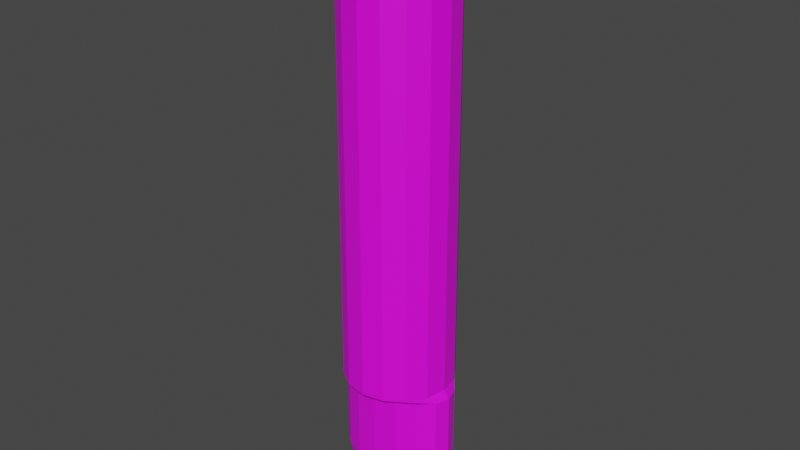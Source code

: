# Source: Arm.blend  (saved by Blender 3.1.7; exported with 4.5.12 LTS)
import bpy
from mathutils import Matrix  # noqa: F401  (used for matrix-valued properties, if any)

bpy.ops.wm.read_factory_settings(use_empty=True)
scene = bpy.context.scene
scene.name = 'Scene'

# ---- collections
col_collection = bpy.data.collections.new('Collection'); scene.collection.children.link(col_collection)

# ---- images (referenced by path relative to the original .blend; pixels are not part of the script)
import os
ASSET_DIR = os.environ.get("B2B_ASSET_DIR", "")  # directory of the original .blend (textures are referenced by path, not embedded)
HERE = os.path.dirname(os.path.abspath(__file__))  # packed textures are extracted next to this script under _unpacked/

def load_image(name, relpath, width, height, colorspace="sRGB"):
    """Load a texture the original file referenced (path relative to the .blend, or extracted next to this script)."""
    p = next((c for c in (os.path.join(HERE, relpath), os.path.join(ASSET_DIR, relpath)) if relpath and os.path.exists(c)), "")
    if p:
        img = bpy.data.images.load(p, check_existing=True)
        img.name = name
    else:  # same state as the original file: an image datablock whose file is absent (Cycles renders it pink)
        img = bpy.data.images.new(name, width, height)
        img.source = "FILE"
        img.filepath = "//" + (relpath or name)
    img.colorspace_settings.name = colorspace
    return img
img_arm_png = load_image('Arm.png', 'Arm.png', 1024, 1024, 'sRGB')

# ---- materials (node trees are filled in below, after node groups)
mat_material_001 = bpy.data.materials.new('Material.001')
mat_material_001.use_transparent_shadow = False

# ---- material node trees
mat_material_001.use_nodes = True; mat_material_001.node_tree.nodes.clear()
_N = mat_material_001.node_tree.nodes; _L = mat_material_001.node_tree.links
n0 = _N.new('ShaderNodeBsdfPrincipled'); n0.name = 'Principled BSDF'; n0.location = (10, 300)
n0.distribution = 'GGX'
n0.subsurface_method = 'RANDOM_WALK_SKIN'
n0.inputs[3].default_value = 1.45
n0.inputs[27].default_value = (0.0, 0.0, 0.0, 1.0)
n0.inputs[28].default_value = 1.0
n1 = _N.new('ShaderNodeOutputMaterial'); n1.name = 'Material Output'; n1.location = (300, 300)
n2 = _N.new('ShaderNodeTexImage'); n2.name = 'Image Texture'; n2.location = (-280, 280)
n2.image = img_arm_png
_L.new(n0.outputs[0], n1.inputs[0])
_L.new(n2.outputs[0], n0.inputs[0])
n1.is_active_output = True

# ---- world
world_world = bpy.data.worlds.new('World'); scene.world = world_world
world_world.use_nodes = True; world_world.node_tree.nodes.clear()
_N = world_world.node_tree.nodes; _L = world_world.node_tree.links
n0 = _N.new('ShaderNodeOutputWorld'); n0.name = 'World Output'; n0.location = (300, 300)
n1 = _N.new('ShaderNodeBackground'); n1.name = 'Background'; n1.location = (10, 300)
n1.inputs[0].default_value = (0.05088, 0.05088, 0.05088, 1.0)
_L.new(n1.outputs[0], n0.inputs[0])
n0.is_active_output = True
world_world.color = (0.05088, 0.05088, 0.05088)
world_world.use_sun_shadow = False
world_world.sun_shadow_jitter_overblur = 0.0

# ---- meshes
me_sphere = bpy.data.meshes.new('Sphere')
me_sphere.from_pydata([(0.0, 0.1951, 0.9808), (0.0, 0.7071, 0.7071), (0.0, 0.8315, 0.5556), (0.0, 0.9239, 0.3827), (0.0, 0.9808, 0.1951), (0.0, 1.0, -7.381), (-9.83e-09, 0.6919, -7.518), (0.07466, 0.1802, 0.9808), (0.1464, 0.3536, 0.9239), (0.2126, 0.5133, 0.8315), (0.2706, 0.6533, 0.7071), (0.3182, 0.7682, 0.5556), (0.3536, 0.8536, 0.3827), (0.3753, 0.9061, 0.1951), (0.3827, 0.9239, -7.381), (0.4228, 0.6393, -7.518), (0.1379, 0.1379, 0.9808), (0.2706, 0.2706, 0.9239), (0.3928, 0.3928, 0.8315), (0.5, 0.5, 0.7071), (0.5879, 0.5879, 0.5556), (0.6533, 0.6533, 0.3827), (0.6935, 0.6935, 0.1951), (0.7071, 0.7071, -7.381), (0.7811, 0.4893, -7.518), (0.1802, 0.07466, 0.9808), (0.3536, 0.1464, 0.9239), (0.5133, 0.2126, 0.8315), (0.6533, 0.2706, 0.7071), (0.7682, 0.3182, 0.5556), (0.8536, 0.3536, 0.3827), (0.9061, 0.3753, 0.1951), (0.9239, 0.3827, -7.381), (1.021, 0.2648, -7.518), (0.1951, -1.035e-07, 0.9808), (0.3827, -9.606e-08, 0.9239), (0.5556, -1.408e-07, 0.8315), (0.7071, -1.855e-07, 0.7071), (0.8315, -1.855e-07, 0.5556), (0.9239, -2.153e-07, 0.3827), (0.9808, -2.153e-07, 0.1951), (1.0, -2.451e-07, -7.381), (1.105, -1.811e-07, -7.518), (0.1802, -0.07466, 0.9808), (0.3536, -0.1464, 0.9239), (0.5133, -0.2126, 0.8315), (0.6533, -0.2706, 0.7071), (0.7682, -0.3182, 0.5556), (0.8536, -0.3536, 0.3827), (0.9061, -0.3753, 0.1951), (0.9239, -0.3827, -7.381), (1.021, -0.2648, -7.518), (0.1379, -0.1379, 0.9808), (0.2706, -0.2706, 0.9239), (0.3928, -0.3928, 0.8315), (0.5, -0.5, 0.7071), (0.5879, -0.5879, 0.5556), (0.6533, -0.6533, 0.3827), (0.6935, -0.6935, 0.1951), (0.7071, -0.7071, -7.381), (0.7811, -0.4893, -7.518), (0.07466, -0.1802, 0.9808), (0.1464, -0.3536, 0.9239), (0.2126, -0.5133, 0.8315), (0.2706, -0.6533, 0.7071), (0.3182, -0.7682, 0.5556), (0.3536, -0.8536, 0.3827), (0.3753, -0.9061, 0.1951), (0.3827, -0.9239, -7.381), (0.4228, -0.6393, -7.518), (-5.595e-08, -0.1951, 0.9808), (-7.085e-08, -0.3827, 0.9239), (-1.156e-07, -0.5556, 0.8315), (-8.575e-08, -0.7071, 0.7071), (-1.156e-07, -0.8315, 0.5556), (-2.646e-07, -0.9239, 0.3827), (-1.156e-07, -0.9808, 0.1951), (-2.944e-07, -1.0, -7.381), (-1.4e-07, -0.6919, -7.518), (-0.07466, -0.1802, 0.9808), (-0.1464, -0.3536, 0.9239), (-0.2126, -0.5133, 0.8315), (-0.2706, -0.6533, 0.7071), (-0.3182, -0.7682, 0.5556), (-0.3536, -0.8536, 0.3827), (-0.3753, -0.9061, 0.1951), (-0.3827, -0.9239, -7.381), (-0.4228, -0.6393, -7.518), (-0.1379, -0.1379, 0.9808), (-0.2706, -0.2706, 0.9239), (-0.3928, -0.3928, 0.8315), (-0.5, -0.5, 0.7071), (-0.5879, -0.5879, 0.5556), (-0.6533, -0.6533, 0.3827), (-0.6935, -0.6935, 0.1951), (-0.7071, -0.7071, -7.381), (-0.7811, -0.4893, -7.518), (-8.077e-08, -1.209e-07, 1.0), (-0.1802, -0.07466, 0.9808), (-0.3536, -0.1464, 0.9239), (-0.5133, -0.2126, 0.8315), (-0.6533, -0.2706, 0.7071), (-0.7682, -0.3182, 0.5556), (-0.8536, -0.3536, 0.3827), (-0.9061, -0.3753, 0.1951), (-0.9239, -0.3827, -7.381), (-1.021, -0.2648, -7.518), (-0.1951, 7.959e-10, 0.9808), (-0.3827, 5.295e-08, 0.9239), (-0.5556, 1.275e-07, 0.8315), (-0.7071, 8.275e-08, 0.7071), (-0.8315, 1.126e-07, 0.5556), (-0.9239, 2.616e-07, 0.3827), (-0.9808, 1.424e-07, 0.1951), (-1.0, 3.51e-07, -7.381), (-1.105, 7.122e-08, -7.518), (-0.1802, 0.07466, 0.9808), (-0.3536, 0.1464, 0.9239), (-0.5133, 0.2126, 0.8315), (-0.6533, 0.2706, 0.7071), (-0.7682, 0.3182, 0.5556), (-0.8536, 0.3536, 0.3827), (-0.9061, 0.3753, 0.1951), (-0.9239, 0.3827, -7.381), (-1.021, 0.2648, -7.518), (-0.1379, 0.1379, 0.9808), (-0.2706, 0.2706, 0.9239), (-0.3928, 0.3928, 0.8315), (-0.5, 0.5, 0.7071), (-0.5879, 0.5879, 0.5556), (-0.6533, 0.6533, 0.3827), (-0.6935, 0.6935, 0.1951), (-0.7071, 0.7071, -7.381), (-0.7811, 0.4893, -7.518), (-0.07466, 0.1802, 0.9808), (-0.1464, 0.3536, 0.9239), (-0.2126, 0.5133, 0.8315), (-0.2706, 0.6533, 0.7071), (-0.3182, 0.7682, 0.5556), (-0.3536, 0.8536, 0.3827), (-0.3753, 0.9061, 0.1951), (-0.3827, 0.9239, -7.381), (-0.4228, 0.6393, -7.518), (2.123e-07, 0.3827, 0.9239), (3.017e-07, 0.5556, 0.8315), (0.0, 0.9819, -0.2506), (0.0, 0.983, -0.6962), (0.0, 0.9842, -1.142), (0.0, 0.9853, -1.587), (0.0, 0.9864, -2.033), (0.0, 0.9876, -2.479), (0.0, 0.9887, -2.924), (0.0, 0.9898, -3.37), (0.0, 0.991, -3.816), (0.0, 0.9921, -4.261), (0.0, 0.9932, -4.707), (0.0, 0.9943, -5.153), (0.0, 0.9955, -5.598), (0.0, 0.9966, -6.044), (0.0, 0.9977, -6.49), (0.0, 0.9989, -6.935), (0.3758, 0.9072, -0.2506), (0.3762, 0.9082, -0.6962), (0.3766, 0.9093, -1.142), (0.3771, 0.9103, -1.587), (0.3775, 0.9113, -2.033), (0.3779, 0.9124, -2.479), (0.3784, 0.9134, -2.924), (0.3788, 0.9145, -3.37), (0.3792, 0.9155, -3.816), (0.3797, 0.9166, -4.261), (0.3801, 0.9176, -4.707), (0.3805, 0.9187, -5.153), (0.381, 0.9197, -5.598), (0.3814, 0.9207, -6.044), (0.3818, 0.9218, -6.49), (0.3823, 0.9228, -6.935), (0.6943, 0.6943, -0.2506), (0.6951, 0.6951, -0.6962), (0.6959, 0.6959, -1.142), (0.6967, 0.6967, -1.587), (0.6975, 0.6975, -2.033), (0.6983, 0.6983, -2.479), (0.6991, 0.6991, -2.924), (0.6999, 0.6999, -3.37), (0.7007, 0.7007, -3.816), (0.7015, 0.7015, -4.261), (0.7023, 0.7023, -4.707), (0.7031, 0.7031, -5.153), (0.7039, 0.7039, -5.598), (0.7047, 0.7047, -6.044), (0.7055, 0.7055, -6.49), (0.7063, 0.7063, -6.935), (0.9072, 0.3758, -0.2506), (0.9082, 0.3762, -0.6962), (0.9093, 0.3766, -1.142), (0.9103, 0.3771, -1.587), (0.9113, 0.3775, -2.033), (0.9124, 0.3779, -2.479), (0.9134, 0.3784, -2.924), (0.9145, 0.3788, -3.37), (0.9155, 0.3792, -3.816), (0.9166, 0.3797, -4.261), (0.9176, 0.3801, -4.707), (0.9187, 0.3805, -5.153), (0.9197, 0.381, -5.598), (0.9207, 0.3814, -6.044), (0.9218, 0.3818, -6.49), (0.9228, 0.3823, -6.935), (0.9819, -2.17e-07, -0.2506), (0.983, -2.188e-07, -0.6962), (0.9842, -2.205e-07, -1.142), (0.9853, -2.223e-07, -1.587), (0.9864, -2.24e-07, -2.033), (0.9876, -2.258e-07, -2.479), (0.9887, -2.275e-07, -2.924), (0.9898, -2.293e-07, -3.37), (0.991, -2.31e-07, -3.816), (0.9921, -2.328e-07, -4.261), (0.9932, -2.346e-07, -4.707), (0.9943, -2.363e-07, -5.153), (0.9955, -2.381e-07, -5.598), (0.9966, -2.398e-07, -6.044), (0.9977, -2.416e-07, -6.49), (0.9989, -2.433e-07, -6.935), (0.9072, -0.3758, -0.2506), (0.9082, -0.3762, -0.6962), (0.9093, -0.3766, -1.142), (0.9103, -0.3771, -1.587), (0.9113, -0.3775, -2.033), (0.9124, -0.3779, -2.479), (0.9134, -0.3784, -2.924), (0.9145, -0.3788, -3.37), (0.9155, -0.3792, -3.816), (0.9166, -0.3797, -4.261), (0.9176, -0.3801, -4.707), (0.9187, -0.3805, -5.153), (0.9197, -0.381, -5.598), (0.9207, -0.3814, -6.044), (0.9218, -0.3818, -6.49), (0.9228, -0.3823, -6.935), (0.6943, -0.6943, -0.2506), (0.6951, -0.6951, -0.6962), (0.6959, -0.6959, -1.142), (0.6967, -0.6967, -1.587), (0.6975, -0.6975, -2.033), (0.6983, -0.6983, -2.479), (0.6991, -0.6991, -2.924), (0.6999, -0.6999, -3.37), (0.7007, -0.7007, -3.816), (0.7015, -0.7015, -4.261), (0.7023, -0.7023, -4.707), (0.7031, -0.7031, -5.153), (0.7039, -0.7039, -5.598), (0.7047, -0.7047, -6.044), (0.7055, -0.7055, -6.49), (0.7063, -0.7063, -6.935), (0.3758, -0.9072, -0.2506), (0.3762, -0.9082, -0.6962), (0.3766, -0.9093, -1.142), (0.3771, -0.9103, -1.587), (0.3775, -0.9113, -2.033), (0.3779, -0.9124, -2.479), (0.3784, -0.9134, -2.924), (0.3788, -0.9145, -3.37), (0.3792, -0.9155, -3.816), (0.3797, -0.9166, -4.261), (0.3801, -0.9176, -4.707), (0.3805, -0.9187, -5.153), (0.381, -0.9197, -5.598), (0.3814, -0.9207, -6.044), (0.3818, -0.9218, -6.49), (0.3823, -0.9228, -6.935), (-1.261e-07, -0.9819, -0.2506), (-1.366e-07, -0.983, -0.6962), (-1.471e-07, -0.9842, -1.142), (-1.576e-07, -0.9853, -1.587), (-1.681e-07, -0.9864, -2.033), (-1.787e-07, -0.9876, -2.479), (-1.892e-07, -0.9887, -2.924), (-1.997e-07, -0.9898, -3.37), (-2.102e-07, -0.991, -3.816), (-2.207e-07, -0.9921, -4.261), (-2.313e-07, -0.9932, -4.707), (-2.418e-07, -0.9943, -5.153), (-2.523e-07, -0.9955, -5.598), (-2.628e-07, -0.9966, -6.044), (-2.733e-07, -0.9977, -6.49), (-2.839e-07, -0.9989, -6.935), (-0.3758, -0.9072, -0.2506), (-0.3762, -0.9082, -0.6962), (-0.3766, -0.9093, -1.142), (-0.3771, -0.9103, -1.587), (-0.3775, -0.9113, -2.033), (-0.3779, -0.9124, -2.479), (-0.3784, -0.9134, -2.924), (-0.3788, -0.9145, -3.37), (-0.3792, -0.9155, -3.816), (-0.3797, -0.9166, -4.261), (-0.3801, -0.9176, -4.707), (-0.3805, -0.9187, -5.153), (-0.381, -0.9197, -5.598), (-0.3814, -0.9207, -6.044), (-0.3818, -0.9218, -6.49), (-0.3823, -0.9228, -6.935), (-0.6943, -0.6943, -0.2506), (-0.6951, -0.6951, -0.6962), (-0.6959, -0.6959, -1.142), (-0.6967, -0.6967, -1.587), (-0.6975, -0.6975, -2.033), (-0.6983, -0.6983, -2.479), (-0.6991, -0.6991, -2.924), (-0.6999, -0.6999, -3.37), (-0.7007, -0.7007, -3.816), (-0.7015, -0.7015, -4.261), (-0.7023, -0.7023, -4.707), (-0.7031, -0.7031, -5.153), (-0.7039, -0.7039, -5.598), (-0.7047, -0.7047, -6.044), (-0.7055, -0.7055, -6.49), (-0.7063, -0.7063, -6.935), (-0.9072, -0.3758, -0.2506), (-0.9082, -0.3762, -0.6962), (-0.9093, -0.3766, -1.142), (-0.9103, -0.3771, -1.587), (-0.9113, -0.3775, -2.033), (-0.9124, -0.3779, -2.479), (-0.9134, -0.3784, -2.924), (-0.9145, -0.3788, -3.37), (-0.9155, -0.3792, -3.816), (-0.9166, -0.3797, -4.261), (-0.9176, -0.3801, -4.707), (-0.9187, -0.3805, -5.153), (-0.9197, -0.381, -5.598), (-0.9207, -0.3814, -6.044), (-0.9218, -0.3818, -6.49), (-0.9228, -0.3823, -6.935), (-0.9819, 1.546e-07, -0.2506), (-0.983, 1.669e-07, -0.6962), (-0.9842, 1.792e-07, -1.142), (-0.9853, 1.914e-07, -1.587), (-0.9864, 2.037e-07, -2.033), (-0.9876, 2.16e-07, -2.479), (-0.9887, 2.283e-07, -2.924), (-0.9898, 2.405e-07, -3.37), (-0.991, 2.528e-07, -3.816), (-0.9921, 2.651e-07, -4.261), (-0.9932, 2.773e-07, -4.707), (-0.9943, 2.896e-07, -5.153), (-0.9955, 3.019e-07, -5.598), (-0.9966, 3.142e-07, -6.044), (-0.9977, 3.264e-07, -6.49), (-0.9989, 3.387e-07, -6.935), (-0.9072, 0.3758, -0.2506), (-0.9082, 0.3762, -0.6962), (-0.9093, 0.3766, -1.142), (-0.9103, 0.3771, -1.587), (-0.9113, 0.3775, -2.033), (-0.9124, 0.3779, -2.479), (-0.9134, 0.3784, -2.924), (-0.9145, 0.3788, -3.37), (-0.9155, 0.3792, -3.816), (-0.9166, 0.3797, -4.261), (-0.9176, 0.3801, -4.707), (-0.9187, 0.3805, -5.153), (-0.9197, 0.381, -5.598), (-0.9207, 0.3814, -6.044), (-0.9218, 0.3818, -6.49), (-0.9228, 0.3823, -6.935), (-0.6943, 0.6943, -0.2506), (-0.6951, 0.6951, -0.6962), (-0.6959, 0.6959, -1.142), (-0.6967, 0.6967, -1.587), (-0.6975, 0.6975, -2.033), (-0.6983, 0.6983, -2.479), (-0.6991, 0.6991, -2.924), (-0.6999, 0.6999, -3.37), (-0.7007, 0.7007, -3.816), (-0.7015, 0.7015, -4.261), (-0.7023, 0.7023, -4.707), (-0.7031, 0.7031, -5.153), (-0.7039, 0.7039, -5.598), (-0.7047, 0.7047, -6.044), (-0.7055, 0.7055, -6.49), (-0.7063, 0.7063, -6.935), (-0.3758, 0.9072, -0.2506), (-0.3762, 0.9082, -0.6962), (-0.3766, 0.9093, -1.142), (-0.3771, 0.9103, -1.587), (-0.3775, 0.9113, -2.033), (-0.3779, 0.9124, -2.479), (-0.3784, 0.9134, -2.924), (-0.3788, 0.9145, -3.37), (-0.3792, 0.9155, -3.816), (-0.3797, 0.9166, -4.261), (-0.3801, 0.9176, -4.707), (-0.3805, 0.9187, -5.153), (-0.381, 0.9197, -5.598), (-0.3814, 0.9207, -6.044), (-0.3818, 0.9218, -6.49), (-0.3823, 0.9228, -6.935), (-2.215e-07, 0.6919, -9.085), (-2.215e-07, 0.6518, -9.297), (-2.215e-07, 0.5866, -9.491), (-2.215e-07, 0.4989, -9.662), (-2.215e-07, 0.392, -9.802), (-2.215e-07, 0.27, -9.906), (-2.215e-07, 0.1376, -9.97), (0.4228, 0.6393, -9.085), (0.3982, 0.6022, -9.297), (0.3584, 0.5419, -9.491), (0.3048, 0.4609, -9.662), (0.2395, 0.3621, -9.802), (0.1649, 0.2494, -9.906), (0.08409, 0.1272, -9.97), (0.7811, 0.4893, -9.085), (0.7358, 0.4609, -9.297), (0.6622, 0.4148, -9.491), (0.5632, 0.3527, -9.662), (0.4425, 0.2772, -9.802), (0.3048, 0.1909, -9.906), (0.1554, 0.09732, -9.97), (1.021, 0.2648, -9.085), (0.9614, 0.2494, -9.297), (0.8652, 0.2245, -9.491), (0.7358, 0.1909, -9.662), (0.5781, 0.15, -9.802), (0.3982, 0.1033, -9.906), (0.203, 0.05267, -9.97), (1.105, 2.759e-09, -9.085), (1.041, 2.759e-09, -9.297), (0.9365, 2.378e-08, -9.491), (0.7964, 2.378e-08, -9.662), (0.6258, 6.584e-08, -9.802), (0.431, 6.584e-08, -9.906), (0.2197, 8.686e-08, -9.97), (1.021, -0.2648, -9.085), (0.9614, -0.2494, -9.297), (0.8652, -0.2245, -9.491), (0.7358, -0.1909, -9.662), (0.5781, -0.15, -9.802), (0.3982, -0.1033, -9.906), (0.203, -0.05267, -9.97), (0.7811, -0.4893, -9.085), (0.7358, -0.4609, -9.297), (0.6622, -0.4148, -9.491), (0.5632, -0.3527, -9.662), (0.4425, -0.2772, -9.802), (0.3048, -0.1909, -9.906), (0.1554, -0.09732, -9.97), (0.4228, -0.6393, -9.085), (0.3982, -0.6022, -9.297), (0.3584, -0.5419, -9.491), (0.3048, -0.4609, -9.662), (0.2395, -0.3621, -9.802), (0.1649, -0.2494, -9.906), (0.08409, -0.1272, -9.97), (-3.516e-07, -0.6919, -9.085), (-5.195e-07, -0.6518, -9.297), (-3.516e-07, -0.5866, -9.491), (-3.181e-07, -0.4989, -9.662), (-3.516e-07, -0.392, -9.802), (-3.181e-07, -0.27, -9.906), (-2.845e-07, -0.1376, -9.97), (-2.215e-07, 9.296e-08, -9.992), (-0.4228, -0.6393, -9.085), (-0.3982, -0.6022, -9.297), (-0.3584, -0.5419, -9.491), (-0.3048, -0.4609, -9.662), (-0.2395, -0.3621, -9.802), (-0.1649, -0.2494, -9.906), (-0.08409, -0.1272, -9.97), (-0.7811, -0.4893, -9.085), (-0.7358, -0.4609, -9.297), (-0.6622, -0.4148, -9.491), (-0.5632, -0.3527, -9.662), (-0.4425, -0.2772, -9.802), (-0.3048, -0.1909, -9.906), (-0.1554, -0.09732, -9.97), (-1.021, -0.2648, -9.085), (-0.9614, -0.2494, -9.297), (-0.8652, -0.2245, -9.491), (-0.7358, -0.1909, -9.662), (-0.5781, -0.15, -9.802), (-0.3982, -0.1033, -9.906), (-0.203, -0.05267, -9.97), (-1.105, 2.551e-07, -9.085), (-1.041, 3.392e-07, -9.297), (-0.9365, 2.34e-07, -9.491), (-0.7964, 2.13e-07, -9.662), (-0.6258, 2.446e-07, -9.802), (-0.431, 2.025e-07, -9.906), (-0.2197, 1.552e-07, -9.97), (-1.021, 0.2648, -9.085), (-0.9614, 0.2494, -9.297), (-0.8652, 0.2245, -9.491), (-0.7358, 0.1909, -9.662), (-0.5781, 0.15, -9.802), (-0.3982, 0.1033, -9.906), (-0.203, 0.05267, -9.97), (-0.7811, 0.4893, -9.085), (-0.7358, 0.4609, -9.297), (-0.6622, 0.4148, -9.491), (-0.5632, 0.3527, -9.662), (-0.4425, 0.2772, -9.802), (-0.3048, 0.1909, -9.906), (-0.1554, 0.09732, -9.97), (-0.4228, 0.6393, -9.085), (-0.3982, 0.6022, -9.297), (-0.3584, 0.5419, -9.491), (-0.3048, 0.4609, -9.662), (-0.2395, 0.3621, -9.802), (-0.1649, 0.2494, -9.906), (-0.08409, 0.1272, -9.97)], [], [(4, 3, 12, 13), (145, 4, 13, 161), (0, 97, 7), (6, 5, 14, 15), (143, 0, 7, 8), (144, 143, 8, 9), (1, 144, 9, 10), (2, 1, 10, 11), (3, 2, 11, 12), (12, 11, 20, 21), (13, 12, 21, 22), (161, 13, 22, 177), (7, 97, 16), (15, 14, 23, 24), (8, 7, 16, 17), (9, 8, 17, 18), (10, 9, 18, 19), (11, 10, 19, 20), (17, 16, 25, 26), (18, 17, 26, 27), (19, 18, 27, 28), (20, 19, 28, 29), (21, 20, 29, 30), (22, 21, 30, 31), (177, 22, 31, 193), (16, 97, 25), (24, 23, 32, 33), (30, 29, 38, 39), (31, 30, 39, 40), (193, 31, 40, 209), (25, 97, 34), (33, 32, 41, 42), (26, 25, 34, 35), (27, 26, 35, 36), (28, 27, 36, 37), (29, 28, 37, 38), (36, 35, 44, 45), (37, 36, 45, 46), (38, 37, 46, 47), (39, 38, 47, 48), (40, 39, 48, 49), (209, 40, 49, 225), (34, 97, 43), (42, 41, 50, 51), (35, 34, 43, 44), (49, 48, 57, 58), (225, 49, 58, 241), (43, 97, 52), (51, 50, 59, 60), (44, 43, 52, 53), (45, 44, 53, 54), (46, 45, 54, 55), (47, 46, 55, 56), (48, 47, 56, 57), (54, 53, 62, 63), (55, 54, 63, 64), (56, 55, 64, 65), (57, 56, 65, 66), (58, 57, 66, 67), (241, 58, 67, 257), (52, 97, 61), (60, 59, 68, 69), (53, 52, 61, 62), (67, 66, 75, 76), (257, 67, 76, 273), (61, 97, 70), (69, 68, 77, 78), (62, 61, 70, 71), (63, 62, 71, 72), (64, 63, 72, 73), (65, 64, 73, 74), (66, 65, 74, 75), (73, 72, 81, 82), (74, 73, 82, 83), (75, 74, 83, 84), (76, 75, 84, 85), (273, 76, 85, 289), (70, 97, 79), (78, 77, 86, 87), (71, 70, 79, 80), (72, 71, 80, 81), (289, 85, 94, 305), (79, 97, 88), (87, 86, 95, 96), (80, 79, 88, 89), (81, 80, 89, 90), (82, 81, 90, 91), (83, 82, 91, 92), (84, 83, 92, 93), (85, 84, 93, 94), (92, 91, 101, 102), (93, 92, 102, 103), (94, 93, 103, 104), (305, 94, 104, 321), (88, 97, 98), (96, 95, 105, 106), (89, 88, 98, 99), (90, 89, 99, 100), (91, 90, 100, 101), (98, 97, 107), (106, 105, 114, 115), (99, 98, 107, 108), (100, 99, 108, 109), (101, 100, 109, 110), (102, 101, 110, 111), (103, 102, 111, 112), (104, 103, 112, 113), (321, 104, 113, 337), (111, 110, 119, 120), (112, 111, 120, 121), (113, 112, 121, 122), (337, 113, 122, 353), (107, 97, 116), (115, 114, 123, 124), (108, 107, 116, 117), (109, 108, 117, 118), (110, 109, 118, 119), (124, 123, 132, 133), (117, 116, 125, 126), (118, 117, 126, 127), (119, 118, 127, 128), (120, 119, 128, 129), (121, 120, 129, 130), (122, 121, 130, 131), (15, 24, 415, 408), (353, 122, 131, 369), (116, 97, 125), (87, 96, 472, 465), (96, 106, 479, 472), (130, 129, 138, 139), (33, 42, 429, 422), (131, 130, 139, 140), (42, 51, 436, 429), (369, 131, 140, 385), (125, 97, 134), (115, 124, 493, 486), (133, 132, 141, 142), (126, 125, 134, 135), (106, 115, 486, 479), (127, 126, 135, 136), (51, 60, 443, 436), (128, 127, 136, 137), (142, 6, 401, 507), (129, 128, 137, 138), (135, 134, 0, 143), (60, 69, 450, 443), (136, 135, 143, 144), (69, 78, 457, 450), (137, 136, 144, 1), (133, 142, 507, 500), (138, 137, 1, 2), (24, 33, 422, 415), (139, 138, 2, 3), (78, 87, 465, 457), (140, 139, 3, 4), (6, 15, 408, 401), (385, 140, 4, 145), (134, 97, 0), (124, 133, 500, 493), (142, 141, 5, 6), (141, 400, 160, 5), (400, 399, 159, 160), (399, 398, 158, 159), (398, 397, 157, 158), (397, 396, 156, 157), (396, 395, 155, 156), (395, 394, 154, 155), (394, 393, 153, 154), (393, 392, 152, 153), (392, 391, 151, 152), (391, 390, 150, 151), (390, 389, 149, 150), (389, 388, 148, 149), (388, 387, 147, 148), (387, 386, 146, 147), (386, 385, 145, 146), (132, 384, 400, 141), (384, 383, 399, 400), (383, 382, 398, 399), (382, 381, 397, 398), (381, 380, 396, 397), (380, 379, 395, 396), (379, 378, 394, 395), (378, 377, 393, 394), (377, 376, 392, 393), (376, 375, 391, 392), (375, 374, 390, 391), (374, 373, 389, 390), (373, 372, 388, 389), (372, 371, 387, 388), (371, 370, 386, 387), (370, 369, 385, 386), (123, 368, 384, 132), (368, 367, 383, 384), (367, 366, 382, 383), (366, 365, 381, 382), (365, 364, 380, 381), (364, 363, 379, 380), (363, 362, 378, 379), (362, 361, 377, 378), (361, 360, 376, 377), (360, 359, 375, 376), (359, 358, 374, 375), (358, 357, 373, 374), (357, 356, 372, 373), (356, 355, 371, 372), (355, 354, 370, 371), (354, 353, 369, 370), (114, 352, 368, 123), (352, 351, 367, 368), (351, 350, 366, 367), (350, 349, 365, 366), (349, 348, 364, 365), (348, 347, 363, 364), (347, 346, 362, 363), (346, 345, 361, 362), (345, 344, 360, 361), (344, 343, 359, 360), (343, 342, 358, 359), (342, 341, 357, 358), (341, 340, 356, 357), (340, 339, 355, 356), (339, 338, 354, 355), (338, 337, 353, 354), (105, 336, 352, 114), (336, 335, 351, 352), (335, 334, 350, 351), (334, 333, 349, 350), (333, 332, 348, 349), (332, 331, 347, 348), (331, 330, 346, 347), (330, 329, 345, 346), (329, 328, 344, 345), (328, 327, 343, 344), (327, 326, 342, 343), (326, 325, 341, 342), (325, 324, 340, 341), (324, 323, 339, 340), (323, 322, 338, 339), (322, 321, 337, 338), (95, 320, 336, 105), (320, 319, 335, 336), (319, 318, 334, 335), (318, 317, 333, 334), (317, 316, 332, 333), (316, 315, 331, 332), (315, 314, 330, 331), (314, 313, 329, 330), (313, 312, 328, 329), (312, 311, 327, 328), (311, 310, 326, 327), (310, 309, 325, 326), (309, 308, 324, 325), (308, 307, 323, 324), (307, 306, 322, 323), (306, 305, 321, 322), (86, 304, 320, 95), (304, 303, 319, 320), (303, 302, 318, 319), (302, 301, 317, 318), (301, 300, 316, 317), (300, 299, 315, 316), (299, 298, 314, 315), (298, 297, 313, 314), (297, 296, 312, 313), (296, 295, 311, 312), (295, 294, 310, 311), (294, 293, 309, 310), (293, 292, 308, 309), (292, 291, 307, 308), (291, 290, 306, 307), (290, 289, 305, 306), (77, 288, 304, 86), (288, 287, 303, 304), (287, 286, 302, 303), (286, 285, 301, 302), (285, 284, 300, 301), (284, 283, 299, 300), (283, 282, 298, 299), (282, 281, 297, 298), (281, 280, 296, 297), (280, 279, 295, 296), (279, 278, 294, 295), (278, 277, 293, 294), (277, 276, 292, 293), (276, 275, 291, 292), (275, 274, 290, 291), (274, 273, 289, 290), (68, 272, 288, 77), (272, 271, 287, 288), (271, 270, 286, 287), (270, 269, 285, 286), (269, 268, 284, 285), (268, 267, 283, 284), (267, 266, 282, 283), (266, 265, 281, 282), (265, 264, 280, 281), (264, 263, 279, 280), (263, 262, 278, 279), (262, 261, 277, 278), (261, 260, 276, 277), (260, 259, 275, 276), (259, 258, 274, 275), (258, 257, 273, 274), (59, 256, 272, 68), (256, 255, 271, 272), (255, 254, 270, 271), (254, 253, 269, 270), (253, 252, 268, 269), (252, 251, 267, 268), (251, 250, 266, 267), (250, 249, 265, 266), (249, 248, 264, 265), (248, 247, 263, 264), (247, 246, 262, 263), (246, 245, 261, 262), (245, 244, 260, 261), (244, 243, 259, 260), (243, 242, 258, 259), (242, 241, 257, 258), (50, 240, 256, 59), (240, 239, 255, 256), (239, 238, 254, 255), (238, 237, 253, 254), (237, 236, 252, 253), (236, 235, 251, 252), (235, 234, 250, 251), (234, 233, 249, 250), (233, 232, 248, 249), (232, 231, 247, 248), (231, 230, 246, 247), (230, 229, 245, 246), (229, 228, 244, 245), (228, 227, 243, 244), (227, 226, 242, 243), (226, 225, 241, 242), (41, 224, 240, 50), (224, 223, 239, 240), (223, 222, 238, 239), (222, 221, 237, 238), (221, 220, 236, 237), (220, 219, 235, 236), (219, 218, 234, 235), (218, 217, 233, 234), (217, 216, 232, 233), (216, 215, 231, 232), (215, 214, 230, 231), (214, 213, 229, 230), (213, 212, 228, 229), (212, 211, 227, 228), (211, 210, 226, 227), (210, 209, 225, 226), (32, 208, 224, 41), (208, 207, 223, 224), (207, 206, 222, 223), (206, 205, 221, 222), (205, 204, 220, 221), (204, 203, 219, 220), (203, 202, 218, 219), (202, 201, 217, 218), (201, 200, 216, 217), (200, 199, 215, 216), (199, 198, 214, 215), (198, 197, 213, 214), (197, 196, 212, 213), (196, 195, 211, 212), (195, 194, 210, 211), (194, 193, 209, 210), (23, 192, 208, 32), (192, 191, 207, 208), (191, 190, 206, 207), (190, 189, 205, 206), (189, 188, 204, 205), (188, 187, 203, 204), (187, 186, 202, 203), (186, 185, 201, 202), (185, 184, 200, 201), (184, 183, 199, 200), (183, 182, 198, 199), (182, 181, 197, 198), (181, 180, 196, 197), (180, 179, 195, 196), (179, 178, 194, 195), (178, 177, 193, 194), (14, 176, 192, 23), (176, 175, 191, 192), (175, 174, 190, 191), (174, 173, 189, 190), (173, 172, 188, 189), (172, 171, 187, 188), (171, 170, 186, 187), (170, 169, 185, 186), (169, 168, 184, 185), (168, 167, 183, 184), (167, 166, 182, 183), (166, 165, 181, 182), (165, 164, 180, 181), (164, 163, 179, 180), (163, 162, 178, 179), (162, 161, 177, 178), (5, 160, 176, 14), (160, 159, 175, 176), (159, 158, 174, 175), (158, 157, 173, 174), (157, 156, 172, 173), (156, 155, 171, 172), (155, 154, 170, 171), (154, 153, 169, 170), (153, 152, 168, 169), (152, 151, 167, 168), (151, 150, 166, 167), (150, 149, 165, 166), (149, 148, 164, 165), (148, 147, 163, 164), (147, 146, 162, 163), (146, 145, 161, 162), (406, 405, 412, 413), (407, 406, 413, 414), (464, 407, 414), (402, 401, 408, 409), (403, 402, 409, 410), (404, 403, 410, 411), (405, 404, 411, 412), (412, 411, 418, 419), (413, 412, 419, 420), (414, 413, 420, 421), (464, 414, 421), (409, 408, 415, 416), (410, 409, 416, 417), (411, 410, 417, 418), (416, 415, 422, 423), (417, 416, 423, 424), (418, 417, 424, 425), (419, 418, 425, 426), (420, 419, 426, 427), (421, 420, 427, 428), (464, 421, 428), (427, 426, 433, 434), (428, 427, 434, 435), (464, 428, 435), (423, 422, 429, 430), (424, 423, 430, 431), (425, 424, 431, 432), (426, 425, 432, 433), (430, 429, 436, 437), (431, 430, 437, 438), (432, 431, 438, 439), (433, 432, 439, 440), (434, 433, 440, 441), (435, 434, 441, 442), (464, 435, 442), (441, 440, 447, 448), (442, 441, 448, 449), (464, 442, 449), (437, 436, 443, 444), (438, 437, 444, 445), (439, 438, 445, 446), (440, 439, 446, 447), (445, 444, 451, 452), (446, 445, 452, 453), (447, 446, 453, 454), (448, 447, 454, 455), (449, 448, 455, 456), (464, 449, 456), (444, 443, 450, 451), (456, 455, 462, 463), (464, 456, 463), (451, 450, 457, 458), (452, 451, 458, 459), (453, 452, 459, 460), (454, 453, 460, 461), (455, 454, 461, 462), (459, 458, 466, 467), (460, 459, 467, 468), (461, 460, 468, 469), (462, 461, 469, 470), (463, 462, 470, 471), (464, 463, 471), (458, 457, 465, 466), (471, 470, 477, 478), (464, 471, 478), (466, 465, 472, 473), (467, 466, 473, 474), (468, 467, 474, 475), (469, 468, 475, 476), (470, 469, 476, 477), (475, 474, 481, 482), (476, 475, 482, 483), (477, 476, 483, 484), (478, 477, 484, 485), (464, 478, 485), (473, 472, 479, 480), (474, 473, 480, 481), (464, 485, 492), (480, 479, 486, 487), (481, 480, 487, 488), (482, 481, 488, 489), (483, 482, 489, 490), (484, 483, 490, 491), (485, 484, 491, 492), (490, 489, 496, 497), (491, 490, 497, 498), (492, 491, 498, 499), (464, 492, 499), (487, 486, 493, 494), (488, 487, 494, 495), (489, 488, 495, 496), (494, 493, 500, 501), (495, 494, 501, 502), (496, 495, 502, 503), (497, 496, 503, 504), (498, 497, 504, 505), (499, 498, 505, 506), (464, 499, 506), (504, 503, 510, 511), (505, 504, 511, 512), (506, 505, 512, 513), (464, 506, 513), (501, 500, 507, 508), (502, 501, 508, 509), (503, 502, 509, 510), (508, 507, 401, 402), (509, 508, 402, 403), (510, 509, 403, 404), (511, 510, 404, 405), (512, 511, 405, 406), (513, 512, 406, 407), (464, 513, 407)])
_uv = me_sphere.uv_layers.new(name='UVMap')
_uv.uv.foreach_set('vector', [0.5001, 0.1761, 0.5001, 0.1761, 0.5001, 0.1761, 0.5001, 0.1761, 0.5002, 0.1761, 0.5001, 0.1761, 0.5001, 0.1761, 0.5002, 0.1761, 0.5, 0.1761, 0.5, 0.176, 0.5, 0.1761, 0.87, 0.3167, 0.7528, 0.2725, 0.8438, 0.2388, 1.0, 0.2391, 0.5, 0.1761, 0.5, 0.1761, 0.5, 0.1761, 0.5, 0.1761, 0.5, 0.1761, 0.5, 0.1761, 0.5, 0.1761, 0.5001, 0.1761, 0.5001, 0.1761, 0.5, 0.1761, 0.5001, 0.1761, 0.5001, 0.1761, 0.5001, 0.1761, 0.5001, 0.1761, 0.5001, 0.1761, 0.5001, 0.1761, 0.5001, 0.1761, 0.5001, 0.1761, 0.5001, 0.1761, 0.5001, 0.1761, 0.5001, 0.1761, 0.5001, 0.1761, 0.5001, 0.176, 0.5001, 0.176, 0.5001, 0.1761, 0.5001, 0.1761, 0.5001, 0.176, 0.5001, 0.176, 0.5002, 0.1761, 0.5001, 0.1761, 0.5001, 0.176, 0.5002, 0.176, 0.5, 0.1761, 0.5, 0.176, 0.5, 0.176, 1.0, 0.2391, 0.8438, 0.2388, 0.9069, 0.1937, 1.0, 0.1635, 0.5, 0.1761, 0.5, 0.1761, 0.5, 0.176, 0.5, 0.176, 0.5001, 0.1761, 0.5, 0.1761, 0.5, 0.176, 0.5001, 0.176, 0.5001, 0.1761, 0.5001, 0.1761, 0.5001, 0.176, 0.5001, 0.176, 0.5001, 0.1761, 0.5001, 0.1761, 0.5001, 0.176, 0.5001, 0.176, 0.5, 0.176, 0.5, 0.176, 0.5, 0.176, 0.5, 0.176, 0.5001, 0.176, 0.5, 0.176, 0.5, 0.176, 0.5, 0.176, 0.5001, 0.176, 0.5001, 0.176, 0.5, 0.176, 0.5001, 0.176, 0.5001, 0.176, 0.5001, 0.176, 0.5001, 0.176, 0.5001, 0.176, 0.5001, 0.176, 0.5001, 0.176, 0.5001, 0.176, 0.5001, 0.176, 0.5001, 0.176, 0.5001, 0.176, 0.5001, 0.176, 0.5001, 0.176, 0.5002, 0.176, 0.5001, 0.176, 0.5001, 0.176, 0.5002, 0.176, 0.5, 0.176, 0.5, 0.176, 0.5, 0.176, 1.0, 0.1635, 0.9069, 0.1937, 0.9245, 0.1341, 0.9778, 0.1035, 0.5001, 0.176, 0.5001, 0.176, 0.5001, 0.176, 0.5001, 0.176, 0.5001, 0.176, 0.5001, 0.176, 0.5001, 0.176, 0.5001, 0.176, 0.5002, 0.176, 0.5001, 0.176, 0.5001, 0.176, 0.5002, 0.176, 0.5, 0.176, 0.5, 0.176, 0.5, 0.176, 0.9778, 0.1035, 0.9245, 0.1341, 0.8414, 0.07424, 0.9115, 0.05365, 0.5, 0.176, 0.5, 0.176, 0.5, 0.176, 0.5, 0.176, 0.5, 0.176, 0.5, 0.176, 0.5, 0.176, 0.5, 0.176, 0.5001, 0.176, 0.5, 0.176, 0.5, 0.176, 0.5, 0.176, 0.5001, 0.176, 0.5001, 0.176, 0.5, 0.176, 0.5001, 0.176, 0.5, 0.176, 0.5, 0.176, 0.5, 0.176, 0.5, 0.176, 0.5, 0.176, 0.5, 0.176, 0.5, 0.176, 0.5, 0.176, 0.5001, 0.176, 0.5, 0.176, 0.5, 0.176, 0.5, 0.176, 0.5001, 0.176, 0.5001, 0.176, 0.5, 0.176, 0.5, 0.176, 0.5001, 0.176, 0.5001, 0.176, 0.5, 0.176, 0.5001, 0.176, 0.5002, 0.176, 0.5001, 0.176, 0.5001, 0.176, 0.5001, 0.176, 0.5, 0.176, 0.5, 0.176, 0.5, 0.176, 0.9115, 0.05365, 0.8414, 0.07424, 0.6763, 0.0382, 0.7738, 0.02449, 0.5, 0.176, 0.5, 0.176, 0.5, 0.176, 0.5, 0.176, 0.5001, 0.176, 0.5, 0.176, 0.5, 0.176, 0.5, 0.176, 0.5001, 0.176, 0.5001, 0.176, 0.5, 0.176, 0.5, 0.176, 0.5, 0.176, 0.5, 0.176, 0.5, 0.176, 0.7738, 0.02449, 0.6763, 0.0382, 0.4981, 0.03662, 0.5991, 0.009051, 0.5, 0.176, 0.5, 0.176, 0.5, 0.176, 0.5, 0.176, 0.5, 0.176, 0.5, 0.176, 0.5, 0.176, 0.5, 0.176, 0.5, 0.176, 0.5, 0.176, 0.5, 0.176, 0.5, 0.176, 0.5, 0.176, 0.5, 0.176, 0.5, 0.176, 0.5, 0.176, 0.5, 0.176, 0.5, 0.176, 0.5, 0.176, 0.5, 0.176, 0.5, 0.176, 0.5, 0.176, 0.5, 0.176, 0.5, 0.176, 0.5, 0.176, 0.5, 0.176, 0.5, 0.176, 0.5, 0.176, 0.5, 0.176, 0.5, 0.176, 0.5, 0.176, 0.5, 0.176, 0.5, 0.176, 0.5, 0.176, 0.5, 0.176, 0.4999, 0.176, 0.5, 0.176, 0.5, 0.176, 0.4999, 0.176, 0.4999, 0.176, 0.5, 0.176, 0.5, 0.176, 0.4999, 0.176, 0.4999, 0.176, 0.5, 0.176, 0.5, 0.176, 0.5, 0.176, 0.5991, 0.009051, 0.4981, 0.03662, 0.3569, 0.05273, 0.3738, 0.0, 0.5, 0.176, 0.5, 0.176, 0.5, 0.176, 0.5, 0.176, 0.4999, 0.176, 0.4999, 0.176, 0.4999, 0.176, 0.4999, 0.176, 0.4999, 0.176, 0.4999, 0.176, 0.4999, 0.176, 0.4998, 0.176, 0.5, 0.176, 0.5, 0.176, 0.5, 0.176, 0.3738, 0.0, 0.3569, 0.05273, 0.2472, 0.07958, 0.13, 0.03542, 0.5, 0.176, 0.5, 0.176, 0.5, 0.176, 0.5, 0.176, 0.5, 0.176, 0.5, 0.176, 0.5, 0.176, 0.5, 0.176, 0.5, 0.176, 0.5, 0.176, 0.5, 0.176, 0.4999, 0.176, 0.5, 0.176, 0.5, 0.176, 0.4999, 0.176, 0.4999, 0.176, 0.4999, 0.176, 0.5, 0.176, 0.4999, 0.176, 0.4999, 0.176, 0.4999, 0.176, 0.5, 0.176, 0.4999, 0.176, 0.4999, 0.176, 0.4999, 0.176, 0.4999, 0.176, 0.4999, 0.176, 0.4999, 0.176, 0.4999, 0.176, 0.4999, 0.176, 0.4999, 0.176, 0.4999, 0.176, 0.4999, 0.176, 0.4999, 0.176, 0.4999, 0.176, 0.4999, 0.176, 0.4998, 0.176, 0.4999, 0.176, 0.4999, 0.176, 0.4998, 0.176, 0.5, 0.176, 0.5, 0.176, 0.5, 0.176, 0.13, 0.03542, 0.2472, 0.07958, 0.1562, 0.1133, 0.0, 0.113, 0.5, 0.176, 0.5, 0.176, 0.5, 0.176, 0.5, 0.176, 0.5, 0.176, 0.5, 0.176, 0.5, 0.176, 0.4999, 0.176, 0.4998, 0.176, 0.4999, 0.176, 0.4999, 0.1761, 0.4998, 0.1761, 0.5, 0.176, 0.5, 0.176, 0.5, 0.176, 0.0, 0.113, 0.1562, 0.1133, 0.09314, 0.1584, 3.544e-07, 0.1886, 0.5, 0.176, 0.5, 0.176, 0.5, 0.176, 0.5, 0.176, 0.4999, 0.176, 0.5, 0.176, 0.5, 0.176, 0.4999, 0.176, 0.4999, 0.176, 0.4999, 0.176, 0.4999, 0.176, 0.4999, 0.176, 0.4999, 0.176, 0.4999, 0.176, 0.4999, 0.176, 0.4999, 0.1761, 0.4999, 0.176, 0.4999, 0.176, 0.4999, 0.1761, 0.4999, 0.1761, 0.4999, 0.176, 0.4999, 0.176, 0.4999, 0.1761, 0.4999, 0.1761, 0.4999, 0.1761, 0.4999, 0.176, 0.4999, 0.1761, 0.4999, 0.1761, 0.4999, 0.1761, 0.4999, 0.1761, 0.4999, 0.1761, 0.4999, 0.1761, 0.4999, 0.1761, 0.4999, 0.1761, 0.4999, 0.1761, 0.4999, 0.1761, 0.4998, 0.1761, 0.4999, 0.1761, 0.4999, 0.1761, 0.4998, 0.1761, 0.5, 0.176, 0.5, 0.176, 0.5, 0.1761, 3.544e-07, 0.1886, 0.09314, 0.1584, 0.0755, 0.218, 0.02225, 0.2486, 0.5, 0.176, 0.5, 0.176, 0.5, 0.1761, 0.5, 0.1761, 0.4999, 0.176, 0.5, 0.176, 0.5, 0.1761, 0.5, 0.1761, 0.4999, 0.176, 0.4999, 0.176, 0.5, 0.1761, 0.4999, 0.1761, 0.5, 0.1761, 0.5, 0.176, 0.5, 0.1761, 0.02225, 0.2486, 0.0755, 0.218, 0.1586, 0.2779, 0.08848, 0.2984, 0.5, 0.1761, 0.5, 0.1761, 0.5, 0.1761, 0.5, 0.1761, 0.5, 0.1761, 0.5, 0.1761, 0.5, 0.1761, 0.5, 0.1761, 0.4999, 0.1761, 0.5, 0.1761, 0.5, 0.1761, 0.5, 0.1761, 0.4999, 0.1761, 0.4999, 0.1761, 0.5, 0.1761, 0.4999, 0.1761, 0.4999, 0.1761, 0.4999, 0.1761, 0.4999, 0.1761, 0.4999, 0.1761, 0.4999, 0.1761, 0.4999, 0.1761, 0.4999, 0.1761, 0.4999, 0.1761, 0.4998, 0.1761, 0.4999, 0.1761, 0.4999, 0.1761, 0.4998, 0.1761, 0.4999, 0.1761, 0.5, 0.1761, 0.5, 0.1761, 0.5, 0.1761, 0.4999, 0.1761, 0.4999, 0.1761, 0.5, 0.1761, 0.5, 0.1761, 0.4999, 0.1761, 0.4999, 0.1761, 0.5, 0.1761, 0.5, 0.1761, 0.4998, 0.1761, 0.4999, 0.1761, 0.5, 0.1761, 0.4999, 0.1761, 0.5, 0.1761, 0.5, 0.176, 0.5, 0.1761, 0.08848, 0.2984, 0.1586, 0.2779, 0.3237, 0.3139, 0.2262, 0.3276, 0.5, 0.1761, 0.5, 0.1761, 0.5, 0.1761, 0.5, 0.1761, 0.5, 0.1761, 0.5, 0.1761, 0.5, 0.1761, 0.5, 0.1761, 0.5, 0.1761, 0.5, 0.1761, 0.5, 0.1761, 0.5, 0.1761, 0.2262, 0.3276, 0.3237, 0.3139, 0.5019, 0.3155, 0.4009, 0.343, 0.5, 0.1761, 0.5, 0.1761, 0.5, 0.1761, 0.5, 0.1761, 0.5, 0.1761, 0.5, 0.1761, 0.5, 0.1761, 0.5, 0.1761, 0.5, 0.1761, 0.5, 0.1761, 0.5, 0.1761, 0.5, 0.1761, 0.5, 0.1761, 0.5, 0.1761, 0.5, 0.1761, 0.5, 0.1761, 0.5, 0.1761, 0.5, 0.1761, 0.5, 0.1761, 0.5, 0.1761, 0.5, 0.1761, 0.5, 0.1761, 0.5, 0.1761, 0.5, 0.1761, 0.2992, 0.8251, 0.3963, 0.8032, 0.4908, 0.8804, 0.4839, 0.882, 0.4999, 0.1761, 0.5, 0.1761, 0.5, 0.1761, 0.5, 0.1761, 0.5, 0.1761, 0.5, 0.176, 0.5, 0.1761, 0.6931, 0.9483, 0.5961, 0.9702, 0.5016, 0.8929, 0.5084, 0.8914, 0.5961, 0.9702, 0.5052, 0.9765, 0.4951, 0.8934, 0.5016, 0.8929, 0.5, 0.1761, 0.5, 0.1761, 0.5, 0.1761, 0.5001, 0.1761, 0.4872, 0.7968, 0.5612, 0.7994, 0.5026, 0.8802, 0.4972, 0.88, 0.5, 0.1761, 0.5, 0.1761, 0.5001, 0.1761, 0.5001, 0.1761, 0.5612, 0.7994, 0.631, 0.8086, 0.5074, 0.881, 0.5026, 0.8802, 0.5, 0.1761, 0.5, 0.1761, 0.5001, 0.1761, 0.5001, 0.1761, 0.5, 0.1761, 0.5, 0.176, 0.5, 0.1761, 0.4311, 0.974, 0.3614, 0.9647, 0.485, 0.8923, 0.4898, 0.8932, 0.4009, 0.343, 0.5019, 0.3155, 0.6431, 0.2994, 0.6262, 0.3521, 0.5, 0.1761, 0.5, 0.1761, 0.5, 0.1761, 0.5, 0.1761, 0.5052, 0.9765, 0.4311, 0.974, 0.4898, 0.8932, 0.4951, 0.8934, 0.5, 0.1761, 0.5, 0.1761, 0.5, 0.1761, 0.5, 0.1761, 0.631, 0.8086, 0.7034, 0.8288, 0.5119, 0.8828, 0.5074, 0.881, 0.5, 0.1761, 0.5, 0.1761, 0.5, 0.1761, 0.5, 0.1761, 0.2344, 0.9093, 0.2344, 0.8643, 0.4789, 0.8847, 0.4779, 0.8879, 0.5, 0.1761, 0.5, 0.1761, 0.5, 0.1761, 0.5, 0.1761, 0.5, 0.1761, 0.5, 0.1761, 0.5, 0.1761, 0.5, 0.1761, 0.7034, 0.8288, 0.758, 0.8641, 0.5145, 0.8855, 0.5119, 0.8828, 0.5, 0.1761, 0.5, 0.1761, 0.5, 0.1761, 0.5, 0.1761, 0.758, 0.8641, 0.758, 0.9091, 0.5134, 0.8887, 0.5145, 0.8855, 0.5, 0.1761, 0.5, 0.1761, 0.5, 0.1761, 0.5001, 0.1761, 0.2889, 0.9446, 0.2344, 0.9093, 0.4779, 0.8879, 0.4805, 0.8906, 0.5, 0.1761, 0.5, 0.1761, 0.5001, 0.1761, 0.5001, 0.1761, 0.3963, 0.8032, 0.4872, 0.7968, 0.4972, 0.88, 0.4908, 0.8804, 0.5001, 0.1761, 0.5, 0.1761, 0.5001, 0.1761, 0.5001, 0.1761, 0.758, 0.9091, 0.6931, 0.9483, 0.5084, 0.8914, 0.5134, 0.8887, 0.5001, 0.1761, 0.5001, 0.1761, 0.5001, 0.1761, 0.5001, 0.1761, 0.2344, 0.8643, 0.2992, 0.8251, 0.4839, 0.882, 0.4789, 0.8847, 0.5001, 0.1761, 0.5001, 0.1761, 0.5001, 0.1761, 0.5002, 0.1761, 0.5, 0.1761, 0.5, 0.176, 0.5, 0.1761, 0.3614, 0.9647, 0.2889, 0.9446, 0.4805, 0.8906, 0.485, 0.8923, 0.6262, 0.3521, 0.6431, 0.2994, 0.7528, 0.2725, 0.87, 0.3167, 0.6431, 0.2994, 0.5895, 0.2567, 0.6693, 0.2394, 0.7528, 0.2725, 0.5895, 0.2567, 0.5564, 0.2276, 0.6094, 0.2165, 0.6693, 0.2394, 0.5564, 0.2276, 0.5359, 0.2086, 0.5699, 0.2016, 0.6094, 0.2165, 0.5359, 0.2086, 0.5229, 0.1966, 0.5444, 0.192, 0.5699, 0.2016, 0.5229, 0.1966, 0.5146, 0.1889, 0.5281, 0.1861, 0.5444, 0.192, 0.5146, 0.1889, 0.5093, 0.1841, 0.5178, 0.1823, 0.5281, 0.1861, 0.5093, 0.1841, 0.506, 0.1811, 0.5112, 0.1799, 0.5178, 0.1823, 0.506, 0.1811, 0.5038, 0.1792, 0.5071, 0.1785, 0.5112, 0.1799, 0.5038, 0.1792, 0.5024, 0.178, 0.5045, 0.1776, 0.5071, 0.1785, 0.5024, 0.178, 0.5015, 0.1773, 0.5028, 0.177, 0.5045, 0.1776, 0.5015, 0.1773, 0.501, 0.1768, 0.5018, 0.1766, 0.5028, 0.177, 0.501, 0.1768, 0.5006, 0.1765, 0.5011, 0.1764, 0.5018, 0.1766, 0.5006, 0.1765, 0.5004, 0.1763, 0.5007, 0.1763, 0.5011, 0.1764, 0.5004, 0.1763, 0.5003, 0.1762, 0.5004, 0.1762, 0.5007, 0.1763, 0.5003, 0.1762, 0.5002, 0.1762, 0.5003, 0.1761, 0.5004, 0.1762, 0.5002, 0.1762, 0.5001, 0.1761, 0.5002, 0.1761, 0.5003, 0.1761, 0.5019, 0.3155, 0.4929, 0.2641, 0.5895, 0.2567, 0.6431, 0.2994, 0.4929, 0.2641, 0.494, 0.2315, 0.5564, 0.2276, 0.5895, 0.2567, 0.494, 0.2315, 0.4962, 0.2109, 0.5359, 0.2086, 0.5564, 0.2276, 0.4962, 0.2109, 0.4979, 0.198, 0.5229, 0.1966, 0.5359, 0.2086, 0.4979, 0.198, 0.4989, 0.1898, 0.5146, 0.1889, 0.5229, 0.1966, 0.4989, 0.1898, 0.4995, 0.1847, 0.5093, 0.1841, 0.5146, 0.1889, 0.4995, 0.1847, 0.4998, 0.1815, 0.506, 0.1811, 0.5093, 0.1841, 0.4998, 0.1815, 0.4999, 0.1795, 0.5038, 0.1792, 0.506, 0.1811, 0.4999, 0.1795, 0.5, 0.1782, 0.5024, 0.178, 0.5038, 0.1792, 0.5, 0.1782, 0.5, 0.1774, 0.5015, 0.1773, 0.5024, 0.178, 0.5, 0.1774, 0.5, 0.1769, 0.501, 0.1768, 0.5015, 0.1773, 0.5, 0.1769, 0.5, 0.1766, 0.5006, 0.1765, 0.501, 0.1768, 0.5, 0.1766, 0.5, 0.1764, 0.5004, 0.1763, 0.5006, 0.1765, 0.5, 0.1764, 0.5, 0.1763, 0.5003, 0.1762, 0.5004, 0.1763, 0.5, 0.1763, 0.5, 0.1762, 0.5002, 0.1762, 0.5003, 0.1762, 0.5, 0.1762, 0.5, 0.1761, 0.5001, 0.1761, 0.5002, 0.1762, 0.3237, 0.3139, 0.3882, 0.2583, 0.4929, 0.2641, 0.5019, 0.3155, 0.3882, 0.2583, 0.4302, 0.2269, 0.494, 0.2315, 0.4929, 0.2641, 0.4302, 0.2269, 0.4566, 0.2079, 0.4962, 0.2109, 0.494, 0.2315, 0.4566, 0.2079, 0.4731, 0.1961, 0.4979, 0.198, 0.4962, 0.2109, 0.4731, 0.1961, 0.4833, 0.1886, 0.4989, 0.1898, 0.4979, 0.198, 0.4833, 0.1886, 0.4897, 0.184, 0.4995, 0.1847, 0.4989, 0.1898, 0.4897, 0.184, 0.4936, 0.181, 0.4998, 0.1815, 0.4995, 0.1847, 0.4936, 0.181, 0.4961, 0.1792, 0.4999, 0.1795, 0.4998, 0.1815, 0.4961, 0.1792, 0.4976, 0.178, 0.5, 0.1782, 0.4999, 0.1795, 0.4976, 0.178, 0.4985, 0.1773, 0.5, 0.1774, 0.5, 0.1782, 0.4985, 0.1773, 0.4991, 0.1768, 0.5, 0.1769, 0.5, 0.1774, 0.4991, 0.1768, 0.4994, 0.1765, 0.5, 0.1766, 0.5, 0.1769, 0.4994, 0.1765, 0.4996, 0.1764, 0.5, 0.1764, 0.5, 0.1766, 0.4996, 0.1764, 0.4998, 0.1762, 0.5, 0.1763, 0.5, 0.1764, 0.4998, 0.1762, 0.4999, 0.1762, 0.5, 0.1762, 0.5, 0.1763, 0.4999, 0.1762, 0.4999, 0.1761, 0.5, 0.1761, 0.5, 0.1762, 0.1586, 0.2779, 0.2979, 0.237, 0.3882, 0.2583, 0.3237, 0.3139, 0.2979, 0.237, 0.3764, 0.2139, 0.4302, 0.2269, 0.3882, 0.2583, 0.3764, 0.2139, 0.4234, 0.1998, 0.4566, 0.2079, 0.4302, 0.2269, 0.4234, 0.1998, 0.4523, 0.1911, 0.4731, 0.1961, 0.4566, 0.2079, 0.4523, 0.1911, 0.4702, 0.1855, 0.4833, 0.1886, 0.4731, 0.1961, 0.4702, 0.1855, 0.4814, 0.182, 0.4897, 0.184, 0.4833, 0.1886, 0.4814, 0.182, 0.4884, 0.1798, 0.4936, 0.181, 0.4897, 0.184, 0.4884, 0.1798, 0.4928, 0.1784, 0.4961, 0.1792, 0.4936, 0.181, 0.4928, 0.1784, 0.4955, 0.1776, 0.4976, 0.178, 0.4961, 0.1792, 0.4955, 0.1776, 0.4972, 0.177, 0.4985, 0.1773, 0.4976, 0.178, 0.4972, 0.177, 0.4983, 0.1766, 0.4991, 0.1768, 0.4985, 0.1773, 0.4983, 0.1766, 0.4989, 0.1764, 0.4994, 0.1765, 0.4991, 0.1768, 0.4989, 0.1764, 0.4993, 0.1763, 0.4996, 0.1764, 0.4994, 0.1765, 0.4993, 0.1763, 0.4996, 0.1762, 0.4998, 0.1762, 0.4996, 0.1764, 0.4996, 0.1762, 0.4997, 0.1761, 0.4999, 0.1762, 0.4998, 0.1762, 0.4997, 0.1761, 0.4998, 0.1761, 0.4999, 0.1761, 0.4999, 0.1762, 0.0755, 0.218, 0.2453, 0.2045, 0.2979, 0.237, 0.1586, 0.2779, 0.2453, 0.2045, 0.343, 0.1946, 0.3764, 0.2139, 0.2979, 0.237, 0.343, 0.1946, 0.4022, 0.188, 0.4234, 0.1998, 0.3764, 0.2139, 0.4022, 0.188, 0.4389, 0.1837, 0.4523, 0.1911, 0.4234, 0.1998, 0.4389, 0.1837, 0.4617, 0.181, 0.4702, 0.1855, 0.4523, 0.1911, 0.4617, 0.181, 0.476, 0.1792, 0.4814, 0.182, 0.4702, 0.1855, 0.476, 0.1792, 0.485, 0.1781, 0.4884, 0.1798, 0.4814, 0.182, 0.485, 0.1781, 0.4906, 0.1773, 0.4928, 0.1784, 0.4884, 0.1798, 0.4906, 0.1773, 0.4941, 0.1769, 0.4955, 0.1776, 0.4928, 0.1784, 0.4941, 0.1769, 0.4963, 0.1766, 0.4972, 0.177, 0.4955, 0.1776, 0.4963, 0.1766, 0.4977, 0.1764, 0.4983, 0.1766, 0.4972, 0.177, 0.4977, 0.1764, 0.4986, 0.1763, 0.4989, 0.1764, 0.4983, 0.1766, 0.4986, 0.1763, 0.4991, 0.1762, 0.4993, 0.1763, 0.4989, 0.1764, 0.4991, 0.1762, 0.4994, 0.1761, 0.4996, 0.1762, 0.4993, 0.1763, 0.4994, 0.1761, 0.4997, 0.1761, 0.4997, 0.1761, 0.4996, 0.1762, 0.4997, 0.1761, 0.4998, 0.1761, 0.4998, 0.1761, 0.4997, 0.1761, 0.09314, 0.1584, 0.2393, 0.1691, 0.2453, 0.2045, 0.0755, 0.218, 0.2393, 0.1691, 0.3355, 0.1729, 0.343, 0.1946, 0.2453, 0.2045, 0.3355, 0.1729, 0.3964, 0.1745, 0.4022, 0.188, 0.343, 0.1946, 0.3964, 0.1745, 0.4349, 0.1753, 0.4389, 0.1837, 0.4022, 0.188, 0.4349, 0.1753, 0.4591, 0.1757, 0.4617, 0.181, 0.4389, 0.1837, 0.4591, 0.1757, 0.4743, 0.1759, 0.476, 0.1792, 0.4617, 0.181, 0.4743, 0.1759, 0.4839, 0.176, 0.485, 0.1781, 0.476, 0.1792, 0.4839, 0.176, 0.4899, 0.176, 0.4906, 0.1773, 0.485, 0.1781, 0.4899, 0.176, 0.4937, 0.176, 0.4941, 0.1769, 0.4906, 0.1773, 0.4937, 0.176, 0.496, 0.1761, 0.4963, 0.1766, 0.4941, 0.1769, 0.496, 0.1761, 0.4975, 0.1761, 0.4977, 0.1764, 0.4963, 0.1766, 0.4975, 0.1761, 0.4984, 0.1761, 0.4986, 0.1763, 0.4977, 0.1764, 0.4984, 0.1761, 0.499, 0.1761, 0.4991, 0.1762, 0.4986, 0.1763, 0.499, 0.1761, 0.4994, 0.1761, 0.4994, 0.1761, 0.4991, 0.1762, 0.4994, 0.1761, 0.4996, 0.1761, 0.4997, 0.1761, 0.4994, 0.1761, 0.4996, 0.1761, 0.4998, 0.1761, 0.4998, 0.1761, 0.4997, 0.1761, 0.1562, 0.1133, 0.2714, 0.1376, 0.2393, 0.1691, 0.09314, 0.1584, 0.2714, 0.1376, 0.3528, 0.1523, 0.3355, 0.1729, 0.2393, 0.1691, 0.3528, 0.1523, 0.4064, 0.1614, 0.3964, 0.1745, 0.3355, 0.1729, 0.4064, 0.1614, 0.4408, 0.167, 0.4349, 0.1753, 0.3964, 0.1745, 0.4408, 0.167, 0.4627, 0.1704, 0.4591, 0.1757, 0.4349, 0.1753, 0.4627, 0.1704, 0.4765, 0.1726, 0.4743, 0.1759, 0.4591, 0.1757, 0.4765, 0.1726, 0.4852, 0.1739, 0.4839, 0.176, 0.4743, 0.1759, 0.4852, 0.1739, 0.4907, 0.1747, 0.4899, 0.176, 0.4839, 0.176, 0.4907, 0.1747, 0.4941, 0.1752, 0.4937, 0.176, 0.4899, 0.176, 0.4941, 0.1752, 0.4963, 0.1755, 0.496, 0.1761, 0.4937, 0.176, 0.4963, 0.1755, 0.4977, 0.1757, 0.4975, 0.1761, 0.496, 0.1761, 0.4977, 0.1757, 0.4986, 0.1759, 0.4984, 0.1761, 0.4975, 0.1761, 0.4986, 0.1759, 0.4991, 0.1759, 0.499, 0.1761, 0.4984, 0.1761, 0.4991, 0.1759, 0.4994, 0.176, 0.4994, 0.1761, 0.499, 0.1761, 0.4994, 0.176, 0.4996, 0.176, 0.4996, 0.1761, 0.4994, 0.1761, 0.4996, 0.176, 0.4998, 0.176, 0.4998, 0.1761, 0.4996, 0.1761, 0.2472, 0.07958, 0.3307, 0.1127, 0.2714, 0.1376, 0.1562, 0.1133, 0.3307, 0.1127, 0.3906, 0.1356, 0.3528, 0.1523, 0.2714, 0.1376, 0.3906, 0.1356, 0.4301, 0.1505, 0.4064, 0.1614, 0.3528, 0.1523, 0.4301, 0.1505, 0.4556, 0.16, 0.4408, 0.167, 0.4064, 0.1614, 0.4556, 0.16, 0.4719, 0.166, 0.4627, 0.1704, 0.4408, 0.167, 0.4719, 0.166, 0.4822, 0.1698, 0.4765, 0.1726, 0.4627, 0.1704, 0.4822, 0.1698, 0.4888, 0.1721, 0.4852, 0.1739, 0.4765, 0.1726, 0.4888, 0.1721, 0.4929, 0.1736, 0.4907, 0.1747, 0.4852, 0.1739, 0.4929, 0.1736, 0.4955, 0.1745, 0.4941, 0.1752, 0.4907, 0.1747, 0.4955, 0.1745, 0.4972, 0.1751, 0.4963, 0.1755, 0.4941, 0.1752, 0.4972, 0.1751, 0.4982, 0.1755, 0.4977, 0.1757, 0.4963, 0.1755, 0.4982, 0.1755, 0.4989, 0.1757, 0.4986, 0.1759, 0.4977, 0.1757, 0.4989, 0.1757, 0.4993, 0.1758, 0.4991, 0.1759, 0.4986, 0.1759, 0.4993, 0.1758, 0.4996, 0.1759, 0.4994, 0.176, 0.4991, 0.1759, 0.4996, 0.1759, 0.4997, 0.176, 0.4996, 0.176, 0.4994, 0.176, 0.4997, 0.176, 0.4998, 0.176, 0.4998, 0.176, 0.4996, 0.176, 0.3569, 0.05273, 0.4105, 0.09542, 0.3307, 0.1127, 0.2472, 0.07958, 0.4105, 0.09542, 0.4436, 0.1245, 0.3906, 0.1356, 0.3307, 0.1127, 0.4436, 0.1245, 0.4641, 0.1435, 0.4301, 0.1505, 0.3906, 0.1356, 0.4641, 0.1435, 0.4771, 0.1555, 0.4556, 0.16, 0.4301, 0.1505, 0.4771, 0.1555, 0.4854, 0.1632, 0.4719, 0.166, 0.4556, 0.16, 0.4854, 0.1632, 0.4907, 0.168, 0.4822, 0.1698, 0.4719, 0.166, 0.4907, 0.168, 0.494, 0.171, 0.4888, 0.1721, 0.4822, 0.1698, 0.494, 0.171, 0.4962, 0.1729, 0.4929, 0.1736, 0.4888, 0.1721, 0.4962, 0.1729, 0.4976, 0.1741, 0.4955, 0.1745, 0.4929, 0.1736, 0.4976, 0.1741, 0.4985, 0.1748, 0.4972, 0.1751, 0.4955, 0.1745, 0.4985, 0.1748, 0.499, 0.1753, 0.4982, 0.1755, 0.4972, 0.1751, 0.499, 0.1753, 0.4994, 0.1756, 0.4989, 0.1757, 0.4982, 0.1755, 0.4994, 0.1756, 0.4996, 0.1757, 0.4993, 0.1758, 0.4989, 0.1757, 0.4996, 0.1757, 0.4997, 0.1759, 0.4996, 0.1759, 0.4993, 0.1758, 0.4997, 0.1759, 0.4998, 0.1759, 0.4997, 0.176, 0.4996, 0.1759, 0.4998, 0.1759, 0.4999, 0.176, 0.4998, 0.176, 0.4997, 0.176, 0.4981, 0.03662, 0.5071, 0.08797, 0.4105, 0.09542, 0.3569, 0.05273, 0.5071, 0.08797, 0.506, 0.1206, 0.4436, 0.1245, 0.4105, 0.09542, 0.506, 0.1206, 0.5038, 0.1412, 0.4641, 0.1435, 0.4436, 0.1245, 0.5038, 0.1412, 0.5021, 0.1541, 0.4771, 0.1555, 0.4641, 0.1435, 0.5021, 0.1541, 0.5011, 0.1623, 0.4854, 0.1632, 0.4771, 0.1555, 0.5011, 0.1623, 0.5005, 0.1674, 0.4907, 0.168, 0.4854, 0.1632, 0.5005, 0.1674, 0.5002, 0.1706, 0.494, 0.171, 0.4907, 0.168, 0.5002, 0.1706, 0.5001, 0.1726, 0.4962, 0.1729, 0.494, 0.171, 0.5001, 0.1726, 0.5, 0.1739, 0.4976, 0.1741, 0.4962, 0.1729, 0.5, 0.1739, 0.5, 0.1747, 0.4985, 0.1748, 0.4976, 0.1741, 0.5, 0.1747, 0.5, 0.1752, 0.499, 0.1753, 0.4985, 0.1748, 0.5, 0.1752, 0.5, 0.1755, 0.4994, 0.1756, 0.499, 0.1753, 0.5, 0.1755, 0.5, 0.1757, 0.4996, 0.1757, 0.4994, 0.1756, 0.5, 0.1757, 0.5, 0.1758, 0.4997, 0.1759, 0.4996, 0.1757, 0.5, 0.1758, 0.5, 0.1759, 0.4998, 0.1759, 0.4997, 0.1759, 0.5, 0.1759, 0.5, 0.176, 0.4999, 0.176, 0.4998, 0.1759, 0.6763, 0.0382, 0.6118, 0.09379, 0.5071, 0.08797, 0.4981, 0.03662, 0.6118, 0.09379, 0.5698, 0.1252, 0.506, 0.1206, 0.5071, 0.08797, 0.5698, 0.1252, 0.5434, 0.1442, 0.5038, 0.1412, 0.506, 0.1206, 0.5434, 0.1442, 0.5269, 0.156, 0.5021, 0.1541, 0.5038, 0.1412, 0.5269, 0.156, 0.5167, 0.1635, 0.5011, 0.1623, 0.5021, 0.1541, 0.5167, 0.1635, 0.5103, 0.1681, 0.5005, 0.1674, 0.5011, 0.1623, 0.5103, 0.1681, 0.5064, 0.1711, 0.5002, 0.1706, 0.5005, 0.1674, 0.5064, 0.1711, 0.504, 0.1729, 0.5001, 0.1726, 0.5002, 0.1706, 0.504, 0.1729, 0.5024, 0.1741, 0.5, 0.1739, 0.5001, 0.1726, 0.5024, 0.1741, 0.5015, 0.1748, 0.5, 0.1747, 0.5, 0.1739, 0.5015, 0.1748, 0.5009, 0.1753, 0.5, 0.1752, 0.5, 0.1747, 0.5009, 0.1753, 0.5006, 0.1756, 0.5, 0.1755, 0.5, 0.1752, 0.5006, 0.1756, 0.5004, 0.1757, 0.5, 0.1757, 0.5, 0.1755, 0.5004, 0.1757, 0.5002, 0.1759, 0.5, 0.1758, 0.5, 0.1757, 0.5002, 0.1759, 0.5001, 0.1759, 0.5, 0.1759, 0.5, 0.1758, 0.5001, 0.1759, 0.5001, 0.176, 0.5, 0.176, 0.5, 0.1759, 0.8414, 0.07424, 0.7021, 0.1151, 0.6118, 0.09379, 0.6763, 0.0382, 0.7021, 0.1151, 0.6236, 0.1382, 0.5698, 0.1252, 0.6118, 0.09379, 0.6236, 0.1382, 0.5766, 0.1523, 0.5434, 0.1442, 0.5698, 0.1252, 0.5766, 0.1523, 0.5477, 0.161, 0.5269, 0.156, 0.5434, 0.1442, 0.5477, 0.161, 0.5298, 0.1666, 0.5167, 0.1635, 0.5269, 0.156, 0.5298, 0.1666, 0.5186, 0.1701, 0.5103, 0.1681, 0.5167, 0.1635, 0.5186, 0.1701, 0.5116, 0.1723, 0.5064, 0.1711, 0.5103, 0.1681, 0.5116, 0.1723, 0.5072, 0.1737, 0.504, 0.1729, 0.5064, 0.1711, 0.5072, 0.1737, 0.5045, 0.1745, 0.5024, 0.1741, 0.504, 0.1729, 0.5045, 0.1745, 0.5028, 0.1751, 0.5015, 0.1748, 0.5024, 0.1741, 0.5028, 0.1751, 0.5017, 0.1754, 0.5009, 0.1753, 0.5015, 0.1748, 0.5017, 0.1754, 0.5011, 0.1757, 0.5006, 0.1756, 0.5009, 0.1753, 0.5011, 0.1757, 0.5007, 0.1758, 0.5004, 0.1757, 0.5006, 0.1756, 0.5007, 0.1758, 0.5004, 0.1759, 0.5002, 0.1759, 0.5004, 0.1757, 0.5004, 0.1759, 0.5003, 0.176, 0.5001, 0.1759, 0.5002, 0.1759, 0.5003, 0.176, 0.5002, 0.176, 0.5001, 0.176, 0.5001, 0.1759, 0.9245, 0.1341, 0.7547, 0.1476, 0.7021, 0.1151, 0.8414, 0.07424, 0.7547, 0.1476, 0.657, 0.1575, 0.6236, 0.1382, 0.7021, 0.1151, 0.657, 0.1575, 0.5978, 0.1641, 0.5766, 0.1523, 0.6236, 0.1382, 0.5978, 0.1641, 0.5611, 0.1684, 0.5477, 0.161, 0.5766, 0.1523, 0.5611, 0.1684, 0.5383, 0.1711, 0.5298, 0.1666, 0.5477, 0.161, 0.5383, 0.1711, 0.524, 0.1729, 0.5186, 0.1701, 0.5298, 0.1666, 0.524, 0.1729, 0.515, 0.174, 0.5116, 0.1723, 0.5186, 0.1701, 0.515, 0.174, 0.5094, 0.1748, 0.5072, 0.1737, 0.5116, 0.1723, 0.5094, 0.1748, 0.5059, 0.1752, 0.5045, 0.1745, 0.5072, 0.1737, 0.5059, 0.1752, 0.5037, 0.1755, 0.5028, 0.1751, 0.5045, 0.1745, 0.5037, 0.1755, 0.5023, 0.1757, 0.5017, 0.1754, 0.5028, 0.1751, 0.5023, 0.1757, 0.5014, 0.1758, 0.5011, 0.1757, 0.5017, 0.1754, 0.5014, 0.1758, 0.5009, 0.1759, 0.5007, 0.1758, 0.5011, 0.1757, 0.5009, 0.1759, 0.5006, 0.176, 0.5004, 0.1759, 0.5007, 0.1758, 0.5006, 0.176, 0.5003, 0.176, 0.5003, 0.176, 0.5004, 0.1759, 0.5003, 0.176, 0.5002, 0.176, 0.5002, 0.176, 0.5003, 0.176, 0.9069, 0.1937, 0.7607, 0.183, 0.7547, 0.1476, 0.9245, 0.1341, 0.7607, 0.183, 0.6645, 0.1792, 0.657, 0.1575, 0.7547, 0.1476, 0.6645, 0.1792, 0.6036, 0.1776, 0.5978, 0.1641, 0.657, 0.1575, 0.6036, 0.1776, 0.5651, 0.1768, 0.5611, 0.1684, 0.5978, 0.1641, 0.5651, 0.1768, 0.5409, 0.1764, 0.5383, 0.1711, 0.5611, 0.1684, 0.5409, 0.1764, 0.5257, 0.1762, 0.524, 0.1729, 0.5383, 0.1711, 0.5257, 0.1762, 0.5161, 0.1761, 0.515, 0.174, 0.524, 0.1729, 0.5161, 0.1761, 0.5101, 0.1761, 0.5094, 0.1748, 0.515, 0.174, 0.5101, 0.1761, 0.5063, 0.1761, 0.5059, 0.1752, 0.5094, 0.1748, 0.5063, 0.1761, 0.504, 0.176, 0.5037, 0.1755, 0.5059, 0.1752, 0.504, 0.176, 0.5025, 0.176, 0.5023, 0.1757, 0.5037, 0.1755, 0.5025, 0.176, 0.5016, 0.176, 0.5014, 0.1758, 0.5023, 0.1757, 0.5016, 0.176, 0.501, 0.176, 0.5009, 0.1759, 0.5014, 0.1758, 0.501, 0.176, 0.5006, 0.176, 0.5006, 0.176, 0.5009, 0.1759, 0.5006, 0.176, 0.5004, 0.176, 0.5003, 0.176, 0.5006, 0.176, 0.5004, 0.176, 0.5002, 0.176, 0.5002, 0.176, 0.5003, 0.176, 0.8438, 0.2388, 0.7286, 0.2145, 0.7607, 0.183, 0.9069, 0.1937, 0.7286, 0.2145, 0.6472, 0.1998, 0.6645, 0.1792, 0.7607, 0.183, 0.6472, 0.1998, 0.5936, 0.1907, 0.6036, 0.1776, 0.6645, 0.1792, 0.5936, 0.1907, 0.5592, 0.1851, 0.5651, 0.1768, 0.6036, 0.1776, 0.5592, 0.1851, 0.5373, 0.1817, 0.5409, 0.1764, 0.5651, 0.1768, 0.5373, 0.1817, 0.5235, 0.1795, 0.5257, 0.1762, 0.5409, 0.1764, 0.5235, 0.1795, 0.5148, 0.1782, 0.5161, 0.1761, 0.5257, 0.1762, 0.5148, 0.1782, 0.5093, 0.1774, 0.5101, 0.1761, 0.5161, 0.1761, 0.5093, 0.1774, 0.5059, 0.1769, 0.5063, 0.1761, 0.5101, 0.1761, 0.5059, 0.1769, 0.5037, 0.1766, 0.504, 0.176, 0.5063, 0.1761, 0.5037, 0.1766, 0.5023, 0.1764, 0.5025, 0.176, 0.504, 0.176, 0.5023, 0.1764, 0.5015, 0.1762, 0.5016, 0.176, 0.5025, 0.176, 0.5015, 0.1762, 0.5009, 0.1762, 0.501, 0.176, 0.5016, 0.176, 0.5009, 0.1762, 0.5006, 0.1761, 0.5006, 0.176, 0.501, 0.176, 0.5006, 0.1761, 0.5004, 0.1761, 0.5004, 0.176, 0.5006, 0.176, 0.5004, 0.1761, 0.5002, 0.1761, 0.5002, 0.176, 0.5004, 0.176, 0.7528, 0.2725, 0.6693, 0.2394, 0.7286, 0.2145, 0.8438, 0.2388, 0.6693, 0.2394, 0.6094, 0.2165, 0.6472, 0.1998, 0.7286, 0.2145, 0.6094, 0.2165, 0.5699, 0.2016, 0.5936, 0.1907, 0.6472, 0.1998, 0.5699, 0.2016, 0.5444, 0.192, 0.5592, 0.1851, 0.5936, 0.1907, 0.5444, 0.192, 0.5281, 0.1861, 0.5373, 0.1817, 0.5592, 0.1851, 0.5281, 0.1861, 0.5178, 0.1823, 0.5235, 0.1795, 0.5373, 0.1817, 0.5178, 0.1823, 0.5112, 0.1799, 0.5148, 0.1782, 0.5235, 0.1795, 0.5112, 0.1799, 0.5071, 0.1785, 0.5093, 0.1774, 0.5148, 0.1782, 0.5071, 0.1785, 0.5045, 0.1776, 0.5059, 0.1769, 0.5093, 0.1774, 0.5045, 0.1776, 0.5028, 0.177, 0.5037, 0.1766, 0.5059, 0.1769, 0.5028, 0.177, 0.5018, 0.1766, 0.5023, 0.1764, 0.5037, 0.1766, 0.5018, 0.1766, 0.5011, 0.1764, 0.5015, 0.1762, 0.5023, 0.1764, 0.5011, 0.1764, 0.5007, 0.1763, 0.5009, 0.1762, 0.5015, 0.1762, 0.5007, 0.1763, 0.5004, 0.1762, 0.5006, 0.1761, 0.5009, 0.1762, 0.5004, 0.1762, 0.5003, 0.1761, 0.5004, 0.1761, 0.5006, 0.1761, 0.5003, 0.1761, 0.5002, 0.1761, 0.5002, 0.1761, 0.5004, 0.1761, 0.4933, 0.8864, 0.4915, 0.8862, 0.4928, 0.8853, 0.4941, 0.8858, 0.4948, 0.8865, 0.4933, 0.8864, 0.4941, 0.8858, 0.4952, 0.8862, 0.4962, 0.8867, 0.4948, 0.8865, 0.4952, 0.8862, 0.4833, 0.8852, 0.4789, 0.8847, 0.4839, 0.882, 0.4869, 0.8831, 0.4867, 0.8856, 0.4833, 0.8852, 0.4869, 0.8831, 0.4893, 0.884, 0.4893, 0.8859, 0.4867, 0.8856, 0.4893, 0.884, 0.4912, 0.8847, 0.4915, 0.8862, 0.4893, 0.8859, 0.4912, 0.8847, 0.4928, 0.8853, 0.4928, 0.8853, 0.4912, 0.8847, 0.494, 0.8838, 0.4946, 0.8846, 0.4941, 0.8858, 0.4928, 0.8853, 0.4946, 0.8846, 0.4952, 0.8854, 0.4952, 0.8862, 0.4941, 0.8858, 0.4952, 0.8854, 0.4957, 0.886, 0.4962, 0.8867, 0.4952, 0.8862, 0.4957, 0.886, 0.4869, 0.8831, 0.4839, 0.882, 0.4908, 0.8804, 0.4921, 0.8818, 0.4893, 0.884, 0.4869, 0.8831, 0.4921, 0.8818, 0.4931, 0.8829, 0.4912, 0.8847, 0.4893, 0.884, 0.4931, 0.8829, 0.494, 0.8838, 0.4921, 0.8818, 0.4908, 0.8804, 0.4972, 0.88, 0.4971, 0.8813, 0.4931, 0.8829, 0.4921, 0.8818, 0.4971, 0.8813, 0.497, 0.8824, 0.494, 0.8838, 0.4931, 0.8829, 0.497, 0.8824, 0.4968, 0.8834, 0.4946, 0.8846, 0.494, 0.8838, 0.4968, 0.8834, 0.4967, 0.8843, 0.4952, 0.8854, 0.4946, 0.8846, 0.4967, 0.8843, 0.4965, 0.8851, 0.4957, 0.886, 0.4952, 0.8854, 0.4965, 0.8851, 0.4963, 0.8859, 0.4962, 0.8867, 0.4957, 0.886, 0.4963, 0.8859, 0.4965, 0.8851, 0.4967, 0.8843, 0.4985, 0.8844, 0.4977, 0.8852, 0.4963, 0.8859, 0.4965, 0.8851, 0.4977, 0.8852, 0.4969, 0.8859, 0.4962, 0.8867, 0.4963, 0.8859, 0.4969, 0.8859, 0.4971, 0.8813, 0.4972, 0.88, 0.5026, 0.8802, 0.5014, 0.8814, 0.497, 0.8824, 0.4971, 0.8813, 0.5014, 0.8814, 0.5003, 0.8825, 0.4968, 0.8834, 0.497, 0.8824, 0.5003, 0.8825, 0.4994, 0.8835, 0.4967, 0.8843, 0.4968, 0.8834, 0.4994, 0.8835, 0.4985, 0.8844, 0.5014, 0.8814, 0.5026, 0.8802, 0.5074, 0.881, 0.5051, 0.8822, 0.5003, 0.8825, 0.5014, 0.8814, 0.5051, 0.8822, 0.5032, 0.8831, 0.4994, 0.8835, 0.5003, 0.8825, 0.5032, 0.8831, 0.5015, 0.884, 0.4985, 0.8844, 0.4994, 0.8835, 0.5015, 0.884, 0.5001, 0.8847, 0.4977, 0.8852, 0.4985, 0.8844, 0.5001, 0.8847, 0.4987, 0.8854, 0.4969, 0.8859, 0.4977, 0.8852, 0.4987, 0.8854, 0.4974, 0.8861, 0.4962, 0.8867, 0.4969, 0.8859, 0.4974, 0.8861, 0.4987, 0.8854, 0.5001, 0.8847, 0.5011, 0.8854, 0.4993, 0.8858, 0.4974, 0.8861, 0.4987, 0.8854, 0.4993, 0.8858, 0.4977, 0.8863, 0.4962, 0.8867, 0.4974, 0.8861, 0.4977, 0.8863, 0.5051, 0.8822, 0.5074, 0.881, 0.5119, 0.8828, 0.5083, 0.8836, 0.5032, 0.8831, 0.5051, 0.8822, 0.5083, 0.8836, 0.5055, 0.8843, 0.5015, 0.884, 0.5032, 0.8831, 0.5055, 0.8843, 0.5031, 0.8849, 0.5001, 0.8847, 0.5015, 0.884, 0.5031, 0.8849, 0.5011, 0.8854, 0.5055, 0.8843, 0.5083, 0.8836, 0.5101, 0.8857, 0.5066, 0.8859, 0.5031, 0.8849, 0.5055, 0.8843, 0.5066, 0.8859, 0.5037, 0.8861, 0.5011, 0.8854, 0.5031, 0.8849, 0.5037, 0.8861, 0.5014, 0.8863, 0.4993, 0.8858, 0.5011, 0.8854, 0.5014, 0.8863, 0.4995, 0.8864, 0.4977, 0.8863, 0.4993, 0.8858, 0.4995, 0.8864, 0.4978, 0.8865, 0.4962, 0.8867, 0.4977, 0.8863, 0.4978, 0.8865, 0.5083, 0.8836, 0.5119, 0.8828, 0.5145, 0.8855, 0.5101, 0.8857, 0.4978, 0.8865, 0.4995, 0.8864, 0.4991, 0.887, 0.4976, 0.8868, 0.4962, 0.8867, 0.4978, 0.8865, 0.4976, 0.8868, 0.5101, 0.8857, 0.5145, 0.8855, 0.5134, 0.8887, 0.5091, 0.8882, 0.5066, 0.8859, 0.5101, 0.8857, 0.5091, 0.8882, 0.5057, 0.8878, 0.5037, 0.8861, 0.5066, 0.8859, 0.5057, 0.8878, 0.503, 0.8875, 0.5014, 0.8863, 0.5037, 0.8861, 0.503, 0.8875, 0.5009, 0.8872, 0.4995, 0.8864, 0.5014, 0.8863, 0.5009, 0.8872, 0.4991, 0.887, 0.5057, 0.8878, 0.5091, 0.8882, 0.5054, 0.8903, 0.503, 0.8894, 0.503, 0.8875, 0.5057, 0.8878, 0.503, 0.8894, 0.5011, 0.8887, 0.5009, 0.8872, 0.503, 0.8875, 0.5011, 0.8887, 0.4996, 0.8881, 0.4991, 0.887, 0.5009, 0.8872, 0.4996, 0.8881, 0.4983, 0.8876, 0.4976, 0.8868, 0.4991, 0.887, 0.4983, 0.8876, 0.4972, 0.8871, 0.4962, 0.8867, 0.4976, 0.8868, 0.4972, 0.8871, 0.5091, 0.8882, 0.5134, 0.8887, 0.5084, 0.8914, 0.5054, 0.8903, 0.4972, 0.8871, 0.4983, 0.8876, 0.4971, 0.888, 0.4966, 0.8873, 0.4962, 0.8867, 0.4972, 0.8871, 0.4966, 0.8873, 0.5054, 0.8903, 0.5084, 0.8914, 0.5016, 0.8929, 0.5003, 0.8916, 0.503, 0.8894, 0.5054, 0.8903, 0.5003, 0.8916, 0.4992, 0.8905, 0.5011, 0.8887, 0.503, 0.8894, 0.4992, 0.8905, 0.4984, 0.8895, 0.4996, 0.8881, 0.5011, 0.8887, 0.4984, 0.8895, 0.4977, 0.8887, 0.4983, 0.8876, 0.4996, 0.8881, 0.4977, 0.8887, 0.4971, 0.888, 0.4984, 0.8895, 0.4992, 0.8905, 0.4954, 0.8909, 0.4956, 0.8899, 0.4977, 0.8887, 0.4984, 0.8895, 0.4956, 0.8899, 0.4957, 0.889, 0.4971, 0.888, 0.4977, 0.8887, 0.4957, 0.889, 0.4959, 0.8882, 0.4966, 0.8873, 0.4971, 0.888, 0.4959, 0.8882, 0.496, 0.8874, 0.4962, 0.8867, 0.4966, 0.8873, 0.496, 0.8874, 0.5003, 0.8916, 0.5016, 0.8929, 0.4951, 0.8934, 0.4953, 0.8921, 0.4992, 0.8905, 0.5003, 0.8916, 0.4953, 0.8921, 0.4954, 0.8909, 0.4962, 0.8867, 0.496, 0.8874, 0.4954, 0.8874, 0.4953, 0.8921, 0.4951, 0.8934, 0.4898, 0.8932, 0.491, 0.8919, 0.4954, 0.8909, 0.4953, 0.8921, 0.491, 0.8919, 0.492, 0.8909, 0.4956, 0.8899, 0.4954, 0.8909, 0.492, 0.8909, 0.493, 0.8899, 0.4957, 0.889, 0.4956, 0.8899, 0.493, 0.8899, 0.4938, 0.889, 0.4959, 0.8882, 0.4957, 0.889, 0.4938, 0.889, 0.4946, 0.8882, 0.496, 0.8874, 0.4959, 0.8882, 0.4946, 0.8882, 0.4954, 0.8874, 0.4938, 0.889, 0.493, 0.8899, 0.4908, 0.8894, 0.4923, 0.8887, 0.4946, 0.8882, 0.4938, 0.889, 0.4923, 0.8887, 0.4937, 0.888, 0.4954, 0.8874, 0.4946, 0.8882, 0.4937, 0.888, 0.4949, 0.8873, 0.4962, 0.8867, 0.4954, 0.8874, 0.4949, 0.8873, 0.491, 0.8919, 0.4898, 0.8932, 0.485, 0.8923, 0.4872, 0.8912, 0.492, 0.8909, 0.491, 0.8919, 0.4872, 0.8912, 0.4892, 0.8902, 0.493, 0.8899, 0.492, 0.8909, 0.4892, 0.8902, 0.4908, 0.8894, 0.4872, 0.8912, 0.485, 0.8923, 0.4805, 0.8906, 0.484, 0.8898, 0.4892, 0.8902, 0.4872, 0.8912, 0.484, 0.8898, 0.4869, 0.8891, 0.4908, 0.8894, 0.4892, 0.8902, 0.4869, 0.8891, 0.4893, 0.8885, 0.4923, 0.8887, 0.4908, 0.8894, 0.4893, 0.8885, 0.4913, 0.888, 0.4937, 0.888, 0.4923, 0.8887, 0.4913, 0.888, 0.493, 0.8875, 0.4949, 0.8873, 0.4937, 0.888, 0.493, 0.8875, 0.4946, 0.8871, 0.4962, 0.8867, 0.4949, 0.8873, 0.4946, 0.8871, 0.4913, 0.888, 0.4893, 0.8885, 0.4886, 0.8873, 0.4909, 0.8871, 0.493, 0.8875, 0.4913, 0.888, 0.4909, 0.8871, 0.4929, 0.887, 0.4946, 0.8871, 0.493, 0.8875, 0.4929, 0.887, 0.4946, 0.8868, 0.4962, 0.8867, 0.4946, 0.8871, 0.4946, 0.8868, 0.484, 0.8898, 0.4805, 0.8906, 0.4779, 0.8879, 0.4823, 0.8877, 0.4869, 0.8891, 0.484, 0.8898, 0.4823, 0.8877, 0.4858, 0.8874, 0.4893, 0.8885, 0.4869, 0.8891, 0.4858, 0.8874, 0.4886, 0.8873, 0.4823, 0.8877, 0.4779, 0.8879, 0.4789, 0.8847, 0.4833, 0.8852, 0.4858, 0.8874, 0.4823, 0.8877, 0.4833, 0.8852, 0.4867, 0.8856, 0.4886, 0.8873, 0.4858, 0.8874, 0.4867, 0.8856, 0.4893, 0.8859, 0.4909, 0.8871, 0.4886, 0.8873, 0.4893, 0.8859, 0.4915, 0.8862, 0.4929, 0.887, 0.4909, 0.8871, 0.4915, 0.8862, 0.4933, 0.8864, 0.4946, 0.8868, 0.4929, 0.887, 0.4933, 0.8864, 0.4948, 0.8865, 0.4962, 0.8867, 0.4946, 0.8868, 0.4948, 0.8865])
me_sphere.materials.append(mat_material_001)
me_sphere.use_remesh_fix_poles = True
me_sphere.use_remesh_preserve_attributes = False
me_sphere.update()
arm_armature = bpy.data.armatures.new('Armature')  # bones are not reproduced

# ---- objects
ob_sphere = bpy.data.objects.new('Sphere', me_sphere)
ob_armature = bpy.data.objects.new('Armature', arm_armature)

# ---- transforms, parenting, visibility, modifiers, constraints
ob_sphere.parent = ob_armature
ob_sphere.location = (0.0, 0.0, 0.0)
_vg = ob_sphere.vertex_groups.new(name='Bone')
for _i, _w in zip([0, 1, 2, 3, 4, 7, 8, 9, 10, 11, 12, 13, 16, 17, 18, 19, 20, 21, 22, 25, 26, 27, 28, 29, 30, 31, 34, 35, 36, 37, 38, 39, 40, 43, 44, 45, 46, 47, 48, 49, 52, 53, 54, 55, 56, 57, 58, 61, 62, 63, 64, 65, 66, 67, 70, 71, 72, 73, 74, 75, 76, 79, 80, 81, 82, 83, 84, 85, 88, 89, 90, 91, 92, 93, 94, 97, 98, 99, 100, 101, 102, 103, 104, 107, 108, 109, 110, 111, 112, 113, 116, 117, 118, 119, 120, 121, 122, 125, 126, 127, 128, 129, 130, 131, 134, 135, 136, 137, 138, 139, 140, 143, 144, 145, 146, 147, 148, 149, 161, 162, 163, 164, 165, 177, 178, 179, 180, 181, 193, 194, 195, 196, 197, 209, 210, 211, 212, 213, 225, 226, 227, 228, 229, 241, 242, 243, 244, 245, 257, 258, 259, 260, 261, 273, 274, 275, 276, 277, 289, 290, 291, 292, 293, 305, 306, 307, 308, 309, 321, 322, 323, 324, 325, 337, 338, 339, 340, 341, 353, 354, 355, 356, 357, 369, 370, 371, 372, 373, 385, 386, 387, 388, 389], [0.9974, 0.9831, 0.9746, 0.9626, 0.9456, 0.9974, 0.9939, 0.9893, 0.9831, 0.9746, 0.9626, 0.9456, 0.9974, 0.9939, 0.9893, 0.9831, 0.9746, 0.9626, 0.9457, 0.9974, 0.9939, 0.9893, 0.9831, 0.9746, 0.9626, 0.9457, 0.9974, 0.9939, 0.9893, 0.9831, 0.9746, 0.9627, 0.9457, 0.9974, 0.9939, 0.9893, 0.9831, 0.9746, 0.9627, 0.9457, 0.9974, 0.9939, 0.9893, 0.9831, 0.9746, 0.9627, 0.9457, 0.9974, 0.9939, 0.9893, 0.9831, 0.9746, 0.9626, 0.9457, 0.9974, 0.9939, 0.9893, 0.9831, 0.9746, 0.9626, 0.9457, 0.9974, 0.9939, 0.9893, 0.9831, 0.9746, 0.9626, 0.9457, 0.9974, 0.9939, 0.9893, 0.9831, 0.9746, 0.9626, 0.9456, 1.0, 0.9974, 0.9939, 0.9893, 0.9831, 0.9746, 0.9626, 0.9456, 0.9974, 0.9939, 0.9893, 0.9831, 0.9745, 0.9626, 0.9456, 0.9974, 0.9939, 0.9893, 0.9831, 0.9745, 0.9626, 0.9456, 0.9974, 0.9939, 0.9893, 0.9831, 0.9745, 0.9626, 0.9456, 0.9974, 0.9939, 0.9893, 0.9831, 0.9746, 0.9626, 0.9456, 0.9939, 0.9893, 0.8765, 0.7057, 0.2931, 0.1216, 0.05045, 0.8766, 0.7058, 0.2933, 0.122, 0.05078, 0.8766, 0.7059, 0.2936, 0.1224, 0.05112, 0.8766, 0.706, 0.2938, 0.1227, 0.0514, 0.8766, 0.706, 0.2939, 0.1229, 0.0516, 0.8767, 0.7061, 0.294, 0.123, 0.05168, 0.8767, 0.706, 0.2939, 0.1229, 0.05162, 0.8766, 0.706, 0.2938, 0.1227, 0.05145, 0.8766, 0.7059, 0.2936, 0.1224, 0.05118, 0.8766, 0.7058, 0.2934, 0.1221, 0.05086, 0.8765, 0.7057, 0.2931, 0.1217, 0.05052, 0.8765, 0.7057, 0.2929, 0.1214, 0.05023, 0.8765, 0.7056, 0.2928, 0.1212, 0.05003, 0.8765, 0.7056, 0.2927, 0.1211, 0.0499, 0.8765, 0.7056, 0.2927, 0.1211, 0.05, 0.8765, 0.7056, 0.2929, 0.1213, 0.05018]): _vg.add([_i], _w, 'REPLACE')
_vg = ob_sphere.vertex_groups.new(name='Bone.001')
for _i, _w in zip([2, 3, 4, 11, 12, 13, 20, 21, 22, 29, 30, 31, 38, 39, 40, 47, 48, 49, 56, 57, 58, 65, 66, 67, 74, 75, 76, 83, 84, 85, 92, 93, 94, 102, 103, 104, 111, 112, 113, 120, 121, 122, 129, 130, 131, 138, 139, 140, 145, 146, 147, 148, 149, 150, 151, 152, 153, 154, 155, 161, 162, 163, 164, 165, 166, 167, 168, 169, 170, 171, 177, 178, 179, 180, 181, 182, 183, 184, 185, 186, 187, 193, 194, 195, 196, 197, 198, 199, 200, 201, 202, 203, 209, 210, 211, 212, 213, 214, 215, 216, 217, 218, 219, 225, 226, 227, 228, 229, 230, 231, 232, 233, 234, 235, 241, 242, 243, 244, 245, 246, 247, 248, 249, 250, 251, 257, 258, 259, 260, 261, 262, 263, 264, 265, 266, 267, 273, 274, 275, 276, 277, 278, 279, 280, 281, 282, 283, 289, 290, 291, 292, 293, 294, 295, 296, 297, 298, 299, 305, 306, 307, 308, 309, 310, 311, 312, 313, 314, 315, 321, 322, 323, 324, 325, 326, 327, 328, 329, 330, 331, 337, 338, 339, 340, 341, 342, 343, 344, 345, 346, 347, 353, 354, 355, 356, 357, 358, 359, 360, 361, 362, 363, 369, 370, 371, 372, 373, 374, 375, 376, 377, 378, 379, 385, 386, 387, 388, 389, 390, 391, 392, 393, 394, 395], [0.0006218, 0.02437, 0.05408, 0.0006075, 0.02435, 0.05407, 0.0005931, 0.02433, 0.05405, 0.0005807, 0.02431, 0.05403, 0.0005721, 0.02429, 0.05402, 0.0005687, 0.02429, 0.05402, 0.0005709, 0.02429, 0.05402, 0.0005785, 0.0243, 0.05403, 0.0005902, 0.02432, 0.05405, 0.0006044, 0.02434, 0.05406, 0.0006188, 0.02437, 0.05408, 0.0006314, 0.02439, 0.0541, 0.0006401, 0.0244, 0.05411, 0.0006435, 0.0244, 0.05411, 0.0006413, 0.0244, 0.05411, 0.0006336, 0.02439, 0.0541, 0.1228, 0.2928, 0.7033, 0.8696, 0.9285, 0.9286, 0.8697, 0.7033, 0.2909, 0.1205, 0.05004, 0.1228, 0.2926, 0.703, 0.8691, 0.9279, 0.9276, 0.8682, 0.7017, 0.293, 0.1223, 0.05102, 0.1227, 0.2925, 0.7027, 0.8686, 0.9272, 0.9266, 0.8667, 0.7001, 0.2951, 0.1241, 0.05205, 0.1227, 0.2924, 0.7024, 0.8682, 0.9266, 0.9257, 0.8655, 0.6988, 0.2969, 0.1256, 0.05297, 0.1227, 0.2924, 0.7022, 0.8678, 0.9262, 0.9252, 0.8646, 0.6979, 0.2981, 0.1267, 0.05365, 0.1227, 0.2923, 0.7022, 0.8677, 0.926, 0.9249, 0.8643, 0.6976, 0.2986, 0.1272, 0.054, 0.1227, 0.2924, 0.7022, 0.8678, 0.9261, 0.9251, 0.8645, 0.6979, 0.2983, 0.1271, 0.05396, 0.1227, 0.2924, 0.7024, 0.8681, 0.9265, 0.9256, 0.8653, 0.6987, 0.2974, 0.1263, 0.05353, 0.1227, 0.2925, 0.7026, 0.8685, 0.927, 0.9264, 0.8665, 0.6999, 0.2958, 0.1249, 0.05279, 0.1228, 0.2926, 0.7029, 0.869, 0.9277, 0.9274, 0.8679, 0.7014, 0.2937, 0.1233, 0.05182, 0.1228, 0.2927, 0.7032, 0.8695, 0.9284, 0.9284, 0.8694, 0.703, 0.2916, 0.1215, 0.05079, 0.1229, 0.2928, 0.7035, 0.87, 0.929, 0.9292, 0.8708, 0.7044, 0.2897, 0.1198, 0.04967, 0.1229, 0.2929, 0.7037, 0.8703, 0.9294, 0.9298, 0.8717, 0.7054, 0.2883, 0.1186, 0.04825, 0.1229, 0.2929, 0.7037, 0.8704, 0.9296, 0.9301, 0.872, 0.7058, 0.2877, 0.1181, 0.04752, 0.1229, 0.2929, 0.7037, 0.8703, 0.9295, 0.9299, 0.8718, 0.7055, 0.288, 0.1182, 0.04762, 0.1229, 0.2929, 0.7035, 0.87, 0.9291, 0.9294, 0.871, 0.7046, 0.2891, 0.1191, 0.04852]): _vg.add([_i], _w, 'REPLACE')
_vg = ob_sphere.vertex_groups.new(name='Bone.002')
for _i, _w in zip([5, 6, 14, 15, 23, 24, 32, 33, 41, 42, 50, 51, 59, 60, 68, 69, 77, 78, 86, 87, 95, 96, 105, 106, 114, 115, 123, 124, 132, 133, 141, 142, 150, 151, 152, 153, 154, 155, 156, 157, 158, 159, 160, 166, 167, 168, 169, 170, 171, 172, 173, 174, 175, 176, 182, 183, 184, 185, 186, 187, 188, 189, 190, 191, 192, 198, 199, 200, 201, 202, 203, 204, 205, 206, 207, 208, 214, 215, 216, 217, 218, 219, 220, 221, 222, 223, 224, 230, 231, 232, 233, 234, 235, 236, 237, 238, 239, 240, 246, 247, 248, 249, 250, 251, 252, 253, 254, 255, 256, 262, 263, 264, 265, 266, 267, 268, 269, 270, 271, 272, 278, 279, 280, 281, 282, 283, 284, 285, 286, 287, 288, 294, 295, 296, 297, 298, 299, 300, 301, 302, 303, 304, 310, 311, 312, 313, 314, 315, 316, 317, 318, 319, 320, 326, 327, 328, 329, 330, 331, 332, 333, 334, 335, 336, 342, 343, 344, 345, 346, 347, 348, 349, 350, 351, 352, 358, 359, 360, 361, 362, 363, 364, 365, 366, 367, 368, 374, 375, 376, 377, 378, 379, 380, 381, 382, 383, 384, 390, 391, 392, 393, 394, 395, 396, 397, 398, 399, 400, 401, 402, 403, 404, 405, 406, 407, 408, 409, 410, 411, 412, 413, 414, 415, 416, 417, 418, 419, 420, 421, 422, 423, 424, 425, 426, 427, 428, 429, 430, 431, 432, 433, 434, 435, 436, 437, 438, 439, 440, 441, 442, 443, 444, 445, 446, 447, 448, 449, 450, 451, 452, 453, 454, 455, 456, 457, 458, 459, 460, 461, 462, 463, 464, 465, 466, 467, 468, 469, 470, 471, 472, 473, 474, 475, 476, 477, 478, 479, 480, 481, 482, 483, 484, 485, 486, 487, 488, 489, 490, 491, 492, 493, 494, 495, 496, 497, 498, 499, 500, 501, 502, 503, 504, 505, 506, 507, 508, 509, 510, 511, 512, 513], [0.9997, 0.9999, 0.9997, 0.9999, 0.9997, 0.9999, 0.9998, 0.9998, 0.9997, 0.9998, 0.9997, 0.9998, 0.9997, 0.9998, 0.9997, 0.9999, 0.9997, 0.9999, 0.9997, 0.9999, 0.9997, 0.9999, 0.9998, 0.9998, 0.9998, 0.9998, 0.9998, 0.9998, 0.9998, 0.9999, 0.9997, 0.9999, 0.05052, 0.1216, 0.2931, 0.7076, 0.8788, 0.9497, 0.9791, 0.9913, 0.9964, 0.9985, 0.9994, 0.05127, 0.123, 0.2946, 0.7055, 0.8771, 0.9487, 0.9786, 0.9911, 0.9963, 0.9984, 0.9994, 0.05202, 0.1243, 0.2961, 0.7033, 0.8753, 0.9477, 0.9781, 0.9908, 0.9962, 0.9984, 0.9993, 0.05266, 0.1254, 0.2973, 0.7015, 0.8737, 0.9467, 0.9776, 0.9906, 0.9961, 0.9984, 0.9993, 0.0531, 0.1262, 0.2982, 0.7003, 0.8726, 0.9461, 0.9772, 0.9904, 0.996, 0.9983, 0.9993, 0.05327, 0.1265, 0.2985, 0.6997, 0.8721, 0.9457, 0.977, 0.9903, 0.9959, 0.9983, 0.9993, 0.05315, 0.1263, 0.2982, 0.7, 0.8722, 0.9457, 0.977, 0.9903, 0.9959, 0.9983, 0.9993, 0.05276, 0.1256, 0.2975, 0.701, 0.873, 0.9462, 0.9772, 0.9904, 0.9959, 0.9983, 0.9993, 0.05216, 0.1245, 0.2963, 0.7026, 0.8744, 0.9469, 0.9776, 0.9905, 0.996, 0.9983, 0.9993, 0.05142, 0.1232, 0.2949, 0.7047, 0.8761, 0.9479, 0.9781, 0.9907, 0.9961, 0.9983, 0.9993, 0.05066, 0.1219, 0.2934, 0.7069, 0.8779, 0.9489, 0.9786, 0.991, 0.9962, 0.9984, 0.9993, 0.05, 0.1207, 0.292, 0.7089, 0.8796, 0.9499, 0.9791, 0.9912, 0.9963, 0.9984, 0.9993, 0.04909, 0.1198, 0.2911, 0.7103, 0.8808, 0.9506, 0.9794, 0.9914, 0.9964, 0.9985, 0.9994, 0.04872, 0.1195, 0.2907, 0.7109, 0.8814, 0.951, 0.9796, 0.9915, 0.9964, 0.9985, 0.9994, 0.04897, 0.1197, 0.291, 0.7106, 0.8812, 0.9509, 0.9796, 0.9915, 0.9964, 0.9985, 0.9994, 0.04978, 0.1205, 0.2919, 0.7094, 0.8803, 0.9505, 0.9795, 0.9914, 0.9964, 0.9985, 0.9994, 1.0, 1.0, 1.0, 1.0, 1.0, 1.0, 1.0, 1.0, 1.0, 1.0, 1.0, 1.0, 1.0, 1.0, 1.0, 1.0, 1.0, 1.0, 1.0, 1.0, 1.0, 1.0, 1.0, 1.0, 1.0, 1.0, 1.0, 1.0, 1.0, 1.0, 1.0, 1.0, 1.0, 1.0, 1.0, 1.0, 1.0, 1.0, 1.0, 1.0, 1.0, 1.0, 1.0, 1.0, 1.0, 1.0, 1.0, 1.0, 1.0, 1.0, 1.0, 1.0, 1.0, 1.0, 1.0, 1.0, 1.0, 1.0, 1.0, 1.0, 1.0, 1.0, 1.0, 1.0, 1.0, 1.0, 1.0, 1.0, 1.0, 1.0, 1.0, 1.0, 1.0, 1.0, 1.0, 1.0, 1.0, 1.0, 1.0, 1.0, 1.0, 1.0, 1.0, 1.0, 1.0, 1.0, 1.0, 1.0, 1.0, 1.0, 1.0, 1.0, 1.0, 1.0, 1.0, 1.0, 1.0, 1.0, 1.0, 1.0, 1.0, 1.0, 1.0, 1.0, 1.0, 1.0, 1.0, 1.0, 1.0, 1.0, 1.0, 1.0, 1.0]): _vg.add([_i], _w, 'REPLACE')
_m = ob_sphere.modifiers.new('Armature', 'ARMATURE')
_m.object = ob_armature
ob_armature.location = (0.0, 0.0, 0.0)

# ---- collection membership
col_collection.objects.link(ob_sphere)
col_collection.objects.link(ob_armature)

# ---- scene / render settings (as saved in the file)
scene.frame_start = 1; scene.frame_end = 250; scene.frame_set(1)
scene.render.engine = 'BLENDER_EEVEE_NEXT'
scene.cycles.sampling_pattern = 'TABULATED_SOBOL'
scene.cycles.use_light_tree = False
scene.view_settings.view_transform = 'Filmic'
bpy.context.view_layer.update()

# ---- added for rendering (the .blend has no active camera and no usable light): camera, sun
cam_auto = bpy.data.cameras.new('AutoCamera')
cam_auto.lens = 50.0
cam_auto.sensor_width = 36.0
cam_auto.clip_end = 1000.0
ob_auto_camera = bpy.data.objects.new('AutoCamera', cam_auto)
scene.collection.objects.link(ob_auto_camera)
ob_auto_camera.location = (10.5372, -12.6446, 3.93377)
ob_auto_camera.rotation_euler = (1.09748, -7.21219e-08, 0.694738)
scene.camera = ob_auto_camera
light_auto_sun = bpy.data.lights.new('AutoSun', 'SUN')
light_auto_sun.energy = 3.0
light_auto_sun.angle = 0.0523599
ob_auto_sun = bpy.data.objects.new('AutoSun', light_auto_sun)
scene.collection.objects.link(ob_auto_sun)
ob_auto_sun.rotation_euler = (0.872665, 0.174533, 0.523599)
bpy.context.view_layer.update()
